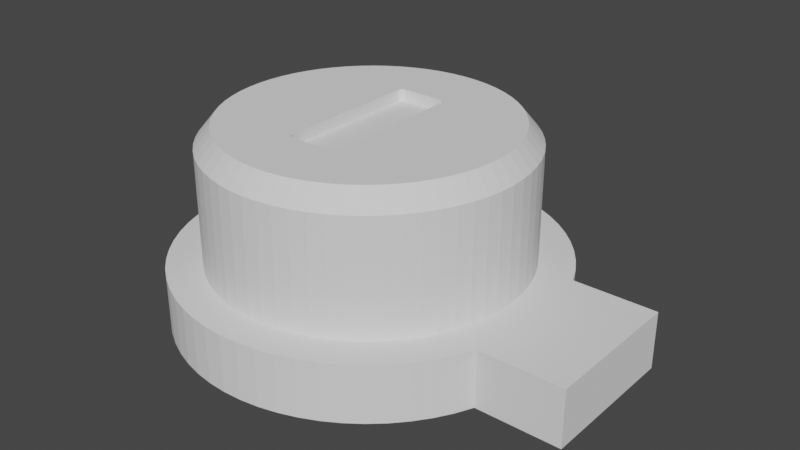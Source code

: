 # Source: ButtonCap_Minus.blend  (saved by Blender 2.90.8; exported with 4.5.12 LTS)
import bpy
from mathutils import Matrix  # noqa: F401  (used for matrix-valued properties, if any)

bpy.ops.wm.read_factory_settings(use_empty=True)
scene = bpy.context.scene
scene.name = 'Scene'

# ---- collections
col_collection = bpy.data.collections.new('Collection'); scene.collection.children.link(col_collection)

# ---- world
world_world = bpy.data.worlds.new('World'); scene.world = world_world
world_world.use_nodes = True; world_world.node_tree.nodes.clear()
_N = world_world.node_tree.nodes; _L = world_world.node_tree.links
n0 = _N.new('ShaderNodeOutputWorld'); n0.name = 'World Output'; n0.location = (300, 300)
n1 = _N.new('ShaderNodeBackground'); n1.name = 'Background'; n1.location = (10, 300)
n1.inputs[0].default_value = (0.05088, 0.05088, 0.05088, 1.0)
_L.new(n1.outputs[0], n0.inputs[0])
n0.is_active_output = True
world_world.color = (0.05088, 0.05088, 0.05088)
world_world.use_sun_shadow = False
world_world.sun_shadow_jitter_overblur = 0.0

# ---- meshes
me_cylinder_001 = bpy.data.meshes.new('Cylinder.001')
me_cylinder_001.from_pydata([(0.06846, 0.186, 0.17), (0.06849, 0.1851, 0.17), (0.06849, -0.1851, 0.17), (0.06846, -0.186, 0.17), (0.06838, 0.1869, 0.17), (0.06838, -0.1869, 0.17), (0.06824, 0.1878, 0.17), (0.06824, -0.1878, 0.17), (0.06805, 0.1887, 0.17), (0.06805, -0.1887, 0.17), (0.0678, 0.1895, 0.17), (0.0678, -0.1895, 0.17), (0.0675, 0.1903, 0.17), (0.0675, -0.1903, 0.17), (0.06714, 0.1911, 0.17), (0.06714, -0.1911, 0.17), (0.06673, 0.1919, 0.17), (0.06673, -0.1919, 0.17), (0.06626, 0.1926, 0.17), (0.06626, -0.1926, 0.17), (0.06574, 0.1934, 0.17), (0.06574, -0.1933, 0.17), (0.06516, 0.1941, 0.17), (0.06516, -0.194, 0.17), (0.06453, 0.1947, 0.17), (0.06453, -0.1947, 0.17), (0.06386, 0.1954, 0.17), (0.06386, -0.1953, 0.17), (0.06316, -0.1959, 0.17), (0.06316, 0.1959, 0.17), (0.06244, -0.1964, 0.17), (0.06244, 0.1965, 0.17), (0.0617, -0.1969, 0.17), (0.0617, 0.1969, 0.17), (0.06093, -0.1973, 0.17), (0.06093, 0.1973, 0.17), (0.06014, -0.1977, 0.17), (0.06014, 0.1977, 0.17), (0.05933, -0.198, 0.17), (0.05933, 0.198, 0.17), (0.05849, -0.1982, 0.17), (0.05849, 0.1982, 0.17), (0.05763, -0.1984, 0.17), (0.05763, 0.1984, 0.17), (0.05675, -0.1986, 0.17), (0.05675, 0.1986, 0.17), (0.05584, -0.1986, 0.17), (0.05584, 0.1987, 0.17), (0.05491, -0.1987, 0.17), (0.05491, 0.1987, 0.17), (-0.05491, 0.1987, 0.17), (-0.05491, -0.1987, 0.17), (-0.05584, 0.1987, 0.17), (-0.05584, -0.1986, 0.17), (-0.05675, -0.1986, 0.17), (-0.05675, 0.1986, 0.17), (-0.05763, -0.1984, 0.17), (-0.05763, 0.1984, 0.17), (-0.05849, -0.1982, 0.17), (-0.05849, 0.1982, 0.17), (-0.05933, -0.198, 0.17), (-0.05933, 0.198, 0.17), (-0.06014, -0.1977, 0.17), (-0.06014, 0.1977, 0.17), (-0.06093, -0.1973, 0.17), (-0.06093, 0.1973, 0.17), (-0.0617, -0.1969, 0.17), (-0.0617, 0.1969, 0.17), (-0.06244, -0.1964, 0.17), (-0.06244, 0.1965, 0.17), (-0.06316, -0.1959, 0.17), (-0.06316, 0.1959, 0.17), (-0.06386, -0.1953, 0.17), (-0.06386, 0.1954, 0.17), (-0.06453, -0.1947, 0.17), (-0.06453, 0.1947, 0.17), (-0.06516, 0.1941, 0.17), (-0.06516, -0.194, 0.17), (-0.06574, 0.1934, 0.17), (-0.06574, -0.1933, 0.17), (-0.06626, 0.1926, 0.17), (-0.06626, -0.1926, 0.17), (-0.06673, 0.1919, 0.17), (-0.06673, -0.1919, 0.17), (-0.06714, 0.1911, 0.17), (-0.06714, -0.1911, 0.17), (-0.0675, 0.1903, 0.17), (-0.0675, -0.1903, 0.17), (-0.0678, 0.1895, 0.17), (-0.0678, -0.1895, 0.17), (-0.06805, 0.1887, 0.17), (-0.06805, -0.1887, 0.17), (-0.06824, 0.1878, 0.17), (-0.06824, -0.1878, 0.17), (-0.06838, 0.1869, 0.17), (-0.06838, -0.1869, 0.17), (-0.06846, 0.186, 0.17), (-0.06846, -0.186, 0.17), (-0.06849, 0.1851, 0.17), (-0.06849, -0.1851, 0.17), (1.953e-08, 0.41, -0.15), (1.953e-08, 0.41, 0.15), (0.04019, 0.408, -0.15), (0.04019, 0.408, 0.15), (0.07999, 0.4021, -0.15), (0.07999, 0.4021, 0.15), (0.119, 0.3923, -0.15), (0.119, 0.3923, 0.15), (0.1569, 0.3788, -0.15), (0.1569, 0.3788, 0.15), (0.1933, 0.3616, -0.15), (0.1933, 0.3616, 0.15), (0.2278, 0.3409, -0.15), (0.2278, 0.3409, 0.15), (0.2601, 0.3169, -0.15), (0.2601, 0.3169, 0.15), (0.2899, 0.2899, -0.15), (0.2899, 0.2899, 0.15), (0.3169, 0.2601, -0.15), (0.3169, 0.2601, 0.15), (0.3409, 0.2278, -0.15), (0.3409, 0.2278, 0.15), (0.3616, 0.1933, -0.15), (0.3616, 0.1933, 0.15), (0.3788, 0.1569, -0.15), (0.3788, 0.1569, 0.15), (0.3923, 0.119, -0.15), (0.3923, 0.119, 0.15), (0.4021, 0.07999, -0.15), (0.4021, 0.07999, 0.15), (0.408, 0.04019, -0.15), (0.408, 0.04019, 0.15), (0.41, -5.8e-08, -0.15), (0.41, -5.8e-08, 0.15), (0.408, -0.04019, -0.15), (0.408, -0.04019, 0.15), (0.4021, -0.07999, -0.15), (0.4021, -0.07999, 0.15), (0.3923, -0.119, -0.15), (0.3923, -0.119, 0.15), (0.3788, -0.1569, -0.15), (0.3788, -0.1569, 0.15), (0.3616, -0.1933, -0.15), (0.3616, -0.1933, 0.15), (0.3409, -0.2278, -0.15), (0.3409, -0.2278, 0.15), (0.3169, -0.2601, -0.15), (0.3169, -0.2601, 0.15), (0.2899, -0.2899, -0.15), (0.2899, -0.2899, 0.15), (0.2601, -0.3169, -0.15), (0.2601, -0.3169, 0.15), (0.2278, -0.3409, -0.15), (0.2278, -0.3409, 0.15), (0.1933, -0.3616, -0.15), (0.1933, -0.3616, 0.15), (0.1569, -0.3788, -0.15), (0.1569, -0.3788, 0.15), (0.119, -0.3923, -0.15), (0.119, -0.3923, 0.15), (0.07999, -0.4021, -0.15), (0.07999, -0.4021, 0.15), (0.04019, -0.408, -0.15), (0.04019, -0.408, 0.15), (-3.096e-07, -0.41, -0.15), (-3.096e-07, -0.41, 0.15), (-0.04019, -0.408, -0.15), (-0.04019, -0.408, 0.15), (-0.07999, -0.4021, -0.15), (-0.07999, -0.4021, 0.15), (-0.119, -0.3923, -0.15), (-0.119, -0.3923, 0.15), (-0.1569, -0.3788, -0.15), (-0.1569, -0.3788, 0.15), (-0.1933, -0.3616, -0.15), (-0.1933, -0.3616, 0.15), (-0.2278, -0.3409, -0.15), (-0.2278, -0.3409, 0.15), (-0.2601, -0.3169, -0.15), (-0.2601, -0.3169, 0.15), (-0.2899, -0.2899, -0.15), (-0.2899, -0.2899, 0.15), (-0.3169, -0.2601, -0.15), (-0.3169, -0.2601, 0.15), (-0.3409, -0.2278, -0.15), (-0.3409, -0.2278, 0.15), (-0.3616, -0.1933, -0.15), (-0.3616, -0.1933, 0.15), (-0.3788, -0.1569, -0.15), (-0.3788, -0.1569, 0.15), (-0.3923, -0.119, -0.15), (-0.3923, -0.119, 0.15), (-0.4021, -0.07999, -0.15), (-0.4021, -0.07999, 0.15), (-0.408, -0.04019, -0.15), (-0.408, -0.04019, 0.15), (-0.41, -1.818e-07, -0.15), (-0.41, -1.818e-07, 0.15), (-0.408, 0.04019, -0.15), (-0.408, 0.04019, 0.15), (-0.4021, 0.07999, -0.15), (-0.4021, 0.07999, 0.15), (-0.3923, 0.119, -0.15), (-0.3923, 0.119, 0.15), (-0.3788, 0.1569, -0.15), (-0.3788, 0.1569, 0.15), (-0.3616, 0.1933, -0.15), (-0.3616, 0.1933, 0.15), (-0.3409, 0.2278, -0.15), (-0.3409, 0.2278, 0.15), (-0.3169, 0.2601, -0.15), (-0.3169, 0.2601, 0.15), (-0.2899, 0.2899, -0.15), (-0.2899, 0.2899, 0.15), (-0.2601, 0.3169, -0.15), (-0.2601, 0.3169, 0.15), (-0.2278, 0.3409, -0.15), (-0.2278, 0.3409, 0.15), (-0.1933, 0.3616, -0.15), (-0.1933, 0.3616, 0.15), (-0.1569, 0.3788, -0.15), (-0.1569, 0.3788, 0.15), (-0.119, 0.3923, -0.15), (-0.119, 0.3923, 0.15), (-0.07999, 0.4021, -0.15), (-0.07999, 0.4021, 0.15), (-0.04019, 0.408, -0.15), (-0.04019, 0.408, 0.15), (1.267e-08, 0.3844, -0.3), (0.03768, 0.3825, -0.3), (0.07499, 0.377, -0.3), (0.1116, 0.3678, -0.3), (0.1471, 0.3551, -0.3), (0.1812, 0.339, -0.3), (0.2135, 0.3196, -0.3), (0.2438, 0.2971, -0.3), (0.2718, 0.2718, -0.3), (0.2971, 0.2438, -0.3), (0.3196, 0.2135, -0.3), (0.339, 0.1812, -0.3), (0.3551, 0.1471, -0.3), (0.3678, 0.1116, -0.3), (0.377, 0.07499, -0.3), (0.3825, 0.03768, -0.3), (0.3844, -6.054e-08, -0.3), (0.3825, -0.03768, -0.3), (0.377, -0.07499, -0.3), (0.3678, -0.1116, -0.3), (0.3551, -0.1471, -0.3), (0.339, -0.1812, -0.3), (0.3196, -0.2135, -0.3), (0.2971, -0.2438, -0.3), (0.2718, -0.2718, -0.3), (0.2438, -0.2971, -0.3), (0.2135, -0.3196, -0.3), (0.1812, -0.339, -0.3), (0.1471, -0.3551, -0.3), (0.1116, -0.3678, -0.3), (0.07499, -0.377, -0.3), (0.03768, -0.3825, -0.3), (-2.959e-07, -0.3844, -0.3), (-0.03768, -0.3825, -0.3), (-0.07499, -0.377, -0.3), (-0.1116, -0.3678, -0.3), (-0.1471, -0.3551, -0.3), (-0.1812, -0.339, -0.3), (-0.2135, -0.3196, -0.3), (-0.2438, -0.2971, -0.3), (-0.2718, -0.2718, -0.3), (-0.2971, -0.2438, -0.3), (-0.3196, -0.2135, -0.3), (-0.339, -0.1812, -0.3), (-0.3551, -0.1471, -0.3), (-0.3678, -0.1116, -0.3), (-0.377, -0.07499, -0.3), (-0.3825, -0.03768, -0.3), (-0.3844, -1.766e-07, -0.3), (-0.3825, 0.03768, -0.3), (-0.377, 0.07499, -0.3), (-0.3678, 0.1116, -0.3), (-0.3551, 0.1471, -0.3), (-0.339, 0.1812, -0.3), (-0.3196, 0.2135, -0.3), (-0.2971, 0.2438, -0.3), (-0.2718, 0.2718, -0.3), (-0.2438, 0.2971, -0.3), (-0.2135, 0.3196, -0.3), (-0.1812, 0.339, -0.3), (-0.1471, 0.3551, -0.3), (-0.1116, 0.3678, -0.3), (-0.07499, 0.377, -0.3), (-0.03768, 0.3825, -0.3), (7.558e-08, 0.5, -0.15), (0.04901, 0.4976, -0.15), (0.09755, 0.4904, -0.15), (0.1451, 0.4785, -0.15), (0.1913, 0.4619, -0.15), (0.2357, 0.441, -0.15), (0.2778, 0.4157, -0.15), (0.3172, 0.3865, -0.15), (0.3536, 0.3536, -0.15), (0.3865, 0.3172, -0.15), (0.4157, 0.2778, -0.15), (0.441, 0.2357, -0.15), (0.4619, 0.1913, -0.15), (0.4785, 0.1451, -0.15), (0.4904, 0.09755, -0.15), (0.4976, 0.04901, -0.15), (0.5, -5.29e-08, -0.15), (0.4976, -0.04901, -0.15), (0.4904, -0.09755, -0.15), (0.4785, -0.1451, -0.15), (0.4619, -0.1913, -0.15), (0.441, -0.2357, -0.15), (0.4157, -0.2778, -0.15), (0.3865, -0.3172, -0.15), (0.3536, -0.3536, -0.15), (0.3172, -0.3865, -0.15), (0.2778, -0.4157, -0.15), (0.2357, -0.441, -0.15), (0.1913, -0.4619, -0.15), (0.1451, -0.4785, -0.15), (0.09754, -0.4904, -0.15), (0.04901, -0.4976, -0.15), (-3.258e-07, -0.5, -0.15), (-0.04901, -0.4976, -0.15), (-0.09755, -0.4904, -0.15), (-0.1451, -0.4785, -0.15), (-0.1913, -0.4619, -0.15), (-0.2357, -0.441, -0.15), (-0.2778, -0.4157, -0.15), (-0.3172, -0.3865, -0.15), (-0.3536, -0.3536, -0.15), (-0.3865, -0.3172, -0.15), (-0.4157, -0.2778, -0.15), (-0.441, -0.2357, -0.15), (-0.4619, -0.1913, -0.15), (-0.4785, -0.1451, -0.15), (-0.4904, -0.09755, -0.15), (-0.4976, -0.04901, -0.15), (-0.5, -2.039e-07, -0.15), (-0.4976, 0.04901, -0.15), (-0.4904, 0.09754, -0.15), (-0.4785, 0.1451, -0.15), (-0.4619, 0.1913, -0.15), (-0.441, 0.2357, -0.15), (-0.4157, 0.2778, -0.15), (-0.3865, 0.3172, -0.15), (-0.3536, 0.3536, -0.15), (-0.3172, 0.3865, -0.15), (-0.2778, 0.4157, -0.15), (-0.2357, 0.441, -0.15), (-0.1913, 0.4619, -0.15), (-0.1451, 0.4785, -0.15), (-0.09755, 0.4904, -0.15), (-0.04901, 0.4976, -0.15), (8.568e-08, 0.5, -0.3), (0.04901, 0.4976, -0.3), (0.09755, 0.4904, -0.3), (0.1451, 0.4785, -0.3), (0.1913, 0.4619, -0.3), (0.2357, 0.441, -0.3), (0.2778, 0.4157, -0.3), (0.3172, 0.3865, -0.3), (0.3536, 0.3536, -0.3), (0.3865, 0.3172, -0.3), (0.4157, 0.2778, -0.3), (0.441, 0.2357, -0.3), (0.4619, 0.1913, -0.3), (0.4785, 0.1451, -0.3), (0.4904, 0.09755, -0.3), (0.4976, 0.04901, -0.3), (0.5, -5.29e-08, -0.3), (0.4976, -0.04901, -0.3), (0.4904, -0.09755, -0.3), (0.4785, -0.1451, -0.3), (0.4619, -0.1913, -0.3), (0.441, -0.2357, -0.3), (0.4157, -0.2778, -0.3), (0.3865, -0.3172, -0.3), (0.3536, -0.3536, -0.3), (0.3172, -0.3865, -0.3), (0.2778, -0.4157, -0.3), (0.2357, -0.441, -0.3), (0.1913, -0.4619, -0.3), (0.1451, -0.4785, -0.3), (0.09754, -0.4904, -0.3), (0.04901, -0.4976, -0.3), (-3.157e-07, -0.5, -0.3), (-0.04901, -0.4976, -0.3), (-0.09755, -0.4904, -0.3), (-0.1451, -0.4785, -0.3), (-0.1913, -0.4619, -0.3), (-0.2357, -0.441, -0.3), (-0.2778, -0.4157, -0.3), (-0.3172, -0.3865, -0.3), (-0.3536, -0.3536, -0.3), (-0.3865, -0.3172, -0.3), (-0.4157, -0.2778, -0.3), (-0.441, -0.2357, -0.3), (-0.4619, -0.1913, -0.3), (-0.4785, -0.1451, -0.3), (-0.4904, -0.09755, -0.3), (-0.4976, -0.04901, -0.3), (-0.5, -2.039e-07, -0.3), (-0.4976, 0.04901, -0.3), (-0.4904, 0.09754, -0.3), (-0.4785, 0.1451, -0.3), (-0.4619, 0.1913, -0.3), (-0.441, 0.2357, -0.3), (-0.4157, 0.2778, -0.3), (-0.3865, 0.3172, -0.3), (-0.3536, 0.3536, -0.3), (-0.3172, 0.3865, -0.3), (-0.2778, 0.4157, -0.3), (-0.2357, 0.441, -0.3), (-0.1913, 0.4619, -0.3), (-0.1451, 0.4785, -0.3), (-0.09755, 0.4904, -0.3), (-0.04901, 0.4976, -0.3), (-4.095e-09, 0.369, 0.2), (0.03617, 0.3672, 0.2), (0.07199, 0.3619, 0.2), (0.1071, 0.3531, 0.2), (0.1412, 0.3409, 0.2), (0.1739, 0.3254, 0.2), (0.205, 0.3068, 0.2), (0.2341, 0.2852, 0.2), (0.2609, 0.2609, 0.2), (0.2852, 0.2341, 0.2), (0.3068, 0.205, 0.2), (0.3254, 0.1739, 0.2), (0.3409, 0.1412, 0.2), (0.3531, 0.1071, 0.2), (0.3619, 0.07199, 0.2), (0.3672, 0.03617, 0.2), (0.369, -6.028e-08, 0.2), (0.3672, -0.03617, 0.2), (0.3619, -0.07199, 0.2), (0.3531, -0.1071, 0.2), (0.3409, -0.1412, 0.2), (0.3254, -0.1739, 0.2), (0.3068, -0.205, 0.2), (0.2852, -0.2341, 0.2), (0.2609, -0.2609, 0.2), (0.2341, -0.2852, 0.2), (0.205, -0.3068, 0.2), (0.1739, -0.3254, 0.2), (0.1412, -0.3409, 0.2), (0.1071, -0.3531, 0.2), (0.07199, -0.3619, 0.2), (0.03617, -0.3672, 0.2), (-3.003e-07, -0.369, 0.2), (-0.03617, -0.3672, 0.2), (-0.07199, -0.3619, 0.2), (-0.1071, -0.3531, 0.2), (-0.1412, -0.3409, 0.2), (-0.1739, -0.3254, 0.2), (-0.205, -0.3068, 0.2), (-0.2341, -0.2852, 0.2), (-0.2609, -0.2609, 0.2), (-0.2852, -0.2341, 0.2), (-0.3068, -0.205, 0.2), (-0.3254, -0.1739, 0.2), (-0.3409, -0.1412, 0.2), (-0.3531, -0.1071, 0.2), (-0.3619, -0.07199, 0.2), (-0.3672, -0.03617, 0.2), (-0.369, -1.717e-07, 0.2), (-0.3672, 0.03617, 0.2), (-0.3619, 0.07199, 0.2), (-0.3531, 0.1071, 0.2), (-0.3409, 0.1412, 0.2), (-0.3254, 0.1739, 0.2), (-0.3068, 0.205, 0.2), (-0.2852, 0.2341, 0.2), (-0.2609, 0.2609, 0.2), (-0.2341, 0.2852, 0.2), (-0.205, 0.3068, 0.2), (-0.1739, 0.3254, 0.2), (-0.1412, 0.3409, 0.2), (-0.1071, 0.3531, 0.2), (-0.07199, 0.3619, 0.2), (-0.03617, 0.3672, 0.2), (0.6841, 0.1913, -0.15), (0.6841, 0.1451, -0.15), (0.6841, 0.09755, -0.15), (0.6841, 0.04901, -0.15), (0.6841, -7.048e-08, -0.15), (0.6841, -0.04901, -0.15), (0.6841, -0.09755, -0.15), (0.6841, -0.1451, -0.15), (0.6841, -0.1913, -0.15), (0.6841, 0.1913, -0.3), (0.6841, 0.1451, -0.3), (0.6841, 0.09755, -0.3), (0.6841, 0.04901, -0.3), (0.6841, -7.048e-08, -0.3), (0.6841, -0.04901, -0.3), (0.6841, -0.09755, -0.3), (0.6841, -0.1451, -0.3), (0.6841, -0.1913, -0.3), (-0.05491, 0.1987, 0.2), (-0.05584, 0.1987, 0.2), (0.05491, 0.1987, 0.2), (0.05584, 0.1987, 0.2), (-0.05675, 0.1986, 0.2), (0.05675, 0.1986, 0.2), (-0.05763, 0.1984, 0.2), (0.05763, 0.1984, 0.2), (-0.05849, 0.1982, 0.2), (0.05849, 0.1982, 0.2), (-0.05933, 0.198, 0.2), (0.05933, 0.198, 0.2), (-0.06014, 0.1977, 0.2), (0.06014, 0.1977, 0.2), (-0.06093, 0.1973, 0.2), (0.06093, 0.1973, 0.2), (-0.0617, 0.1969, 0.2), (0.0617, 0.1969, 0.2), (-0.06244, 0.1965, 0.2), (0.06244, 0.1965, 0.2), (-0.06316, 0.1959, 0.2), (0.06316, 0.1959, 0.2), (-0.06386, 0.1954, 0.2), (0.06386, 0.1954, 0.2), (-0.06453, 0.1947, 0.2), (0.06453, 0.1947, 0.2), (-0.06516, 0.1941, 0.2), (0.06516, 0.1941, 0.2), (0.06574, 0.1934, 0.2), (-0.06574, 0.1934, 0.2), (-0.06626, 0.1926, 0.2), (0.06626, 0.1926, 0.2), (-0.06673, 0.1919, 0.2), (0.06673, 0.1919, 0.2), (-0.06714, 0.1911, 0.2), (0.06714, 0.1911, 0.2), (-0.0675, 0.1903, 0.2), (0.0675, 0.1903, 0.2), (-0.0678, 0.1895, 0.2), (0.0678, 0.1895, 0.2), (0.06805, 0.1887, 0.2), (-0.06805, 0.1887, 0.2), (-0.06824, 0.1878, 0.2), (0.06824, 0.1878, 0.2), (0.06838, 0.1869, 0.2), (-0.06838, 0.1869, 0.2), (0.06846, 0.186, 0.2), (-0.06846, 0.186, 0.2), (-0.06849, 0.1851, 0.2), (0.06849, 0.1851, 0.2), (0.06849, -0.1851, 0.2), (-0.06849, -0.1851, 0.2), (-0.06846, -0.186, 0.2), (0.06846, -0.186, 0.2), (0.06838, -0.1869, 0.2), (0.06824, -0.1878, 0.2), (-0.06838, -0.1869, 0.2), (0.06805, -0.1887, 0.2), (0.0678, -0.1895, 0.2), (-0.06805, -0.1887, 0.2), (-0.06824, -0.1878, 0.2), (0.0675, -0.1903, 0.2), (-0.06714, -0.1911, 0.2), (-0.0675, -0.1903, 0.2), (-0.0678, -0.1895, 0.2), (0.06714, -0.1911, 0.2), (0.06673, -0.1919, 0.2), (-0.06673, -0.1919, 0.2), (0.06516, -0.194, 0.2), (0.06574, -0.1933, 0.2), (0.06626, -0.1926, 0.2), (0.06453, -0.1947, 0.2), (0.06386, -0.1953, 0.2), (0.0617, -0.1969, 0.2), (0.06244, -0.1964, 0.2), (0.06316, -0.1959, 0.2), (0.06014, -0.1977, 0.2), (0.05849, -0.1982, 0.2), (0.06093, -0.1973, 0.2), (0.05933, -0.198, 0.2), (0.05763, -0.1984, 0.2), (0.05491, -0.1987, 0.2), (0.05675, -0.1986, 0.2), (0.05584, -0.1986, 0.2), (-0.05763, -0.1984, 0.2), (-0.05584, -0.1986, 0.2), (-0.05491, -0.1987, 0.2), (-0.05675, -0.1986, 0.2), (-0.06093, -0.1973, 0.2), (-0.05933, -0.198, 0.2), (-0.05849, -0.1982, 0.2), (-0.06014, -0.1977, 0.2), (-0.0617, -0.1969, 0.2), (-0.06316, -0.1959, 0.2), (-0.06244, -0.1964, 0.2), (-0.06386, -0.1953, 0.2), (-0.06453, -0.1947, 0.2), (-0.06626, -0.1926, 0.2), (-0.06516, -0.194, 0.2), (-0.06574, -0.1933, 0.2)], [], [(0, 2, 1), (0, 3, 2), (4, 3, 0), (4, 5, 3), (6, 5, 4), (6, 7, 5), (8, 7, 6), (8, 9, 7), (10, 9, 8), (10, 11, 9), (12, 11, 10), (12, 13, 11), (14, 13, 12), (14, 15, 13), (16, 15, 14), (16, 17, 15), (18, 17, 16), (18, 19, 17), (20, 19, 18), (20, 21, 19), (22, 21, 20), (22, 23, 21), (24, 23, 22), (24, 25, 23), (26, 25, 24), (26, 27, 25), (26, 28, 27), (29, 28, 26), (29, 30, 28), (31, 30, 29), (31, 32, 30), (33, 32, 31), (33, 34, 32), (35, 34, 33), (35, 36, 34), (37, 36, 35), (37, 38, 36), (39, 38, 37), (39, 40, 38), (41, 40, 39), (41, 42, 40), (43, 42, 41), (43, 44, 42), (45, 44, 43), (45, 46, 44), (47, 46, 45), (47, 48, 46), (49, 48, 47), (50, 48, 49), (50, 51, 48), (52, 51, 50), (52, 53, 51), (52, 54, 53), (55, 54, 52), (55, 56, 54), (57, 56, 55), (57, 58, 56), (59, 58, 57), (59, 60, 58), (61, 60, 59), (61, 62, 60), (63, 62, 61), (63, 64, 62), (65, 64, 63), (65, 66, 64), (67, 66, 65), (67, 68, 66), (69, 68, 67), (69, 70, 68), (71, 70, 69), (71, 72, 70), (73, 72, 71), (73, 74, 72), (75, 74, 73), (76, 74, 75), (76, 77, 74), (78, 77, 76), (78, 79, 77), (80, 79, 78), (80, 81, 79), (82, 81, 80), (82, 83, 81), (84, 83, 82), (84, 85, 83), (86, 85, 84), (86, 87, 85), (88, 87, 86), (88, 89, 87), (90, 89, 88), (90, 91, 89), (92, 91, 90), (92, 93, 91), (94, 93, 92), (94, 95, 93), (96, 95, 94), (96, 97, 95), (98, 97, 96), (98, 99, 97), (100, 101, 103, 102), (102, 103, 105, 104), (104, 105, 107, 106), (106, 107, 109, 108), (108, 109, 111, 110), (110, 111, 113, 112), (112, 113, 115, 114), (114, 115, 117, 116), (116, 117, 119, 118), (118, 119, 121, 120), (120, 121, 123, 122), (122, 123, 125, 124), (124, 125, 127, 126), (126, 127, 129, 128), (128, 129, 131, 130), (130, 131, 133, 132), (132, 133, 135, 134), (134, 135, 137, 136), (136, 137, 139, 138), (138, 139, 141, 140), (140, 141, 143, 142), (142, 143, 145, 144), (144, 145, 147, 146), (146, 147, 149, 148), (148, 149, 151, 150), (150, 151, 153, 152), (152, 153, 155, 154), (154, 155, 157, 156), (156, 157, 159, 158), (158, 159, 161, 160), (160, 161, 163, 162), (162, 163, 165, 164), (164, 165, 167, 166), (166, 167, 169, 168), (168, 169, 171, 170), (170, 171, 173, 172), (172, 173, 175, 174), (174, 175, 177, 176), (176, 177, 179, 178), (178, 179, 181, 180), (180, 181, 183, 182), (182, 183, 185, 184), (184, 185, 187, 186), (186, 187, 189, 188), (188, 189, 191, 190), (190, 191, 193, 192), (192, 193, 195, 194), (194, 195, 197, 196), (196, 197, 199, 198), (198, 199, 201, 200), (200, 201, 203, 202), (202, 203, 205, 204), (204, 205, 207, 206), (206, 207, 209, 208), (208, 209, 211, 210), (210, 211, 213, 212), (212, 213, 215, 214), (214, 215, 217, 216), (216, 217, 219, 218), (218, 219, 221, 220), (220, 221, 223, 222), (222, 223, 225, 224), (205, 203, 471, 472), (224, 225, 227, 226), (226, 227, 101, 100), (261, 260, 388, 389), (228, 229, 230, 231, 232, 233, 234, 235, 236, 237, 238, 239, 240, 241, 242, 243, 244, 245, 246, 247, 248, 249, 250, 251, 252, 253, 254, 255, 256, 257, 258, 259, 260, 261, 262, 263, 264, 265, 266, 267, 268, 269, 270, 271, 272, 273, 274, 275, 276, 277, 278, 279, 280, 281, 282, 283, 284, 285, 286, 287, 288, 289, 290, 291), (180, 182, 333, 332), (214, 216, 350, 349), (260, 259, 387, 388), (259, 258, 386, 387), (110, 112, 298, 297), (144, 146, 315, 314), (258, 257, 385, 386), (178, 180, 332, 331), (212, 214, 349, 348), (257, 256, 384, 385), (256, 255, 383, 384), (108, 110, 297, 296), (142, 144, 314, 313), (255, 254, 382, 383), (176, 178, 331, 330), (210, 212, 348, 347), (254, 253, 381, 382), (253, 252, 380, 381), (106, 108, 296, 295), (140, 142, 313, 312), (252, 251, 379, 380), (174, 176, 330, 329), (208, 210, 347, 346), (251, 250, 378, 379), (250, 249, 377, 378), (104, 106, 295, 294), (138, 140, 312, 311), (249, 248, 376, 377), (172, 174, 329, 328), (206, 208, 346, 345), (248, 247, 375, 376), (247, 246, 374, 375), (102, 104, 294, 293), (136, 138, 311, 310), (246, 245, 373, 374), (170, 172, 328, 327), (204, 206, 345, 344), (245, 244, 372, 373), (244, 243, 371, 372), (134, 136, 310, 309), (243, 242, 370, 371), (168, 170, 327, 326), (100, 102, 293, 292), (202, 204, 344, 343), (242, 241, 369, 370), (241, 240, 368, 369), (228, 291, 419, 356), (132, 134, 309, 308), (240, 239, 367, 368), (166, 168, 326, 325), (291, 290, 418, 419), (200, 202, 343, 342), (239, 238, 366, 367), (290, 289, 417, 418), (238, 237, 365, 366), (289, 288, 416, 417), (130, 132, 308, 307), (237, 236, 364, 365), (164, 166, 325, 324), (288, 287, 415, 416), (198, 200, 342, 341), (236, 235, 363, 364), (287, 286, 414, 415), (326, 327, 391, 390), (300, 301, 365, 364), (335, 336, 400, 399), (374, 373, 498, 499), (344, 345, 409, 408), (292, 293, 357, 356), (318, 319, 383, 382), (353, 354, 418, 417), (327, 328, 392, 391), (301, 302, 366, 365), (336, 337, 401, 400), (312, 376, 501, 492), (345, 346, 410, 409), (319, 320, 384, 383), (354, 355, 419, 418), (293, 294, 358, 357), (328, 329, 393, 392), (302, 303, 367, 366), (337, 338, 402, 401), (306, 307, 487, 486), (346, 347, 411, 410), (320, 321, 385, 384), (355, 292, 356, 419), (294, 295, 359, 358), (329, 330, 394, 393), (303, 304, 368, 367), (338, 339, 403, 402), (312, 313, 377, 376), (347, 348, 412, 411), (321, 322, 386, 385), (295, 296, 360, 359), (330, 331, 395, 394), (373, 372, 497, 498), (339, 340, 404, 403), (313, 314, 378, 377), (348, 349, 413, 412), (322, 323, 387, 386), (296, 297, 361, 360), (331, 332, 396, 395), (305, 306, 486, 485), (340, 341, 405, 404), (314, 315, 379, 378), (349, 350, 414, 413), (323, 324, 388, 387), (297, 298, 362, 361), (332, 333, 397, 396), (372, 371, 496, 497), (341, 342, 406, 405), (315, 316, 380, 379), (350, 351, 415, 414), (324, 325, 389, 388), (298, 299, 363, 362), (333, 334, 398, 397), (304, 305, 485, 484), (342, 343, 407, 406), (316, 317, 381, 380), (351, 352, 416, 415), (325, 326, 390, 389), (299, 300, 364, 363), (334, 335, 399, 398), (368, 304, 484, 493), (343, 344, 408, 407), (317, 318, 382, 381), (352, 353, 417, 416), (146, 148, 316, 315), (112, 114, 299, 298), (262, 261, 389, 390), (263, 262, 390, 391), (216, 218, 351, 350), (182, 184, 334, 333), (264, 263, 391, 392), (148, 150, 317, 316), (114, 116, 300, 299), (265, 264, 392, 393), (266, 265, 393, 394), (218, 220, 352, 351), (184, 186, 335, 334), (267, 266, 394, 395), (150, 152, 318, 317), (116, 118, 301, 300), (268, 267, 395, 396), (269, 268, 396, 397), (220, 222, 353, 352), (186, 188, 336, 335), (270, 269, 397, 398), (152, 154, 319, 318), (118, 120, 302, 301), (271, 270, 398, 399), (272, 271, 399, 400), (222, 224, 354, 353), (188, 190, 337, 336), (273, 272, 400, 401), (154, 156, 320, 319), (120, 122, 303, 302), (274, 273, 401, 402), (275, 274, 402, 403), (224, 226, 355, 354), (190, 192, 338, 337), (276, 275, 403, 404), (156, 158, 321, 320), (122, 124, 304, 303), (277, 276, 404, 405), (278, 277, 405, 406), (226, 100, 292, 355), (192, 194, 339, 338), (279, 278, 406, 407), (158, 160, 322, 321), (124, 126, 305, 304), (280, 279, 407, 408), (229, 228, 356, 357), (281, 280, 408, 409), (230, 229, 357, 358), (194, 196, 340, 339), (282, 281, 409, 410), (160, 162, 323, 322), (231, 230, 358, 359), (126, 128, 306, 305), (283, 282, 410, 411), (232, 231, 359, 360), (284, 283, 411, 412), (233, 232, 360, 361), (196, 198, 341, 340), (285, 284, 412, 413), (162, 164, 324, 323), (234, 233, 361, 362), (128, 130, 307, 306), (286, 285, 413, 414), (235, 234, 362, 363), (153, 151, 445, 446), (223, 221, 480, 481), (171, 169, 454, 455), (119, 117, 428, 429), (189, 187, 463, 464), (137, 135, 437, 438), (207, 205, 472, 473), (103, 101, 420, 421), (155, 153, 446, 447), (225, 223, 481, 482), (173, 171, 455, 456), (121, 119, 429, 430), (191, 189, 464, 465), (139, 137, 438, 439), (209, 207, 473, 474), (157, 155, 447, 448), (227, 225, 482, 483), (105, 103, 421, 422), (175, 173, 456, 457), (123, 121, 430, 431), (193, 191, 465, 466), (141, 139, 439, 440), (211, 209, 474, 475), (159, 157, 448, 449), (101, 227, 483, 420), (107, 105, 422, 423), (177, 175, 457, 458), (125, 123, 431, 432), (195, 193, 466, 467), (143, 141, 440, 441), (213, 211, 475, 476), (161, 159, 449, 450), (109, 107, 423, 424), (179, 177, 458, 459), (127, 125, 432, 433), (197, 195, 467, 468), (145, 143, 441, 442), (215, 213, 476, 477), (163, 161, 450, 451), (111, 109, 424, 425), (181, 179, 459, 460), (129, 127, 433, 434), (199, 197, 468, 469), (147, 145, 442, 443), (217, 215, 477, 478), (165, 163, 451, 452), (113, 111, 425, 426), (183, 181, 460, 461), (131, 129, 434, 435), (201, 199, 469, 470), (149, 147, 443, 444), (219, 217, 478, 479), (167, 165, 452, 453), (115, 113, 426, 427), (185, 183, 461, 462), (133, 131, 435, 436), (203, 201, 470, 471), (151, 149, 444, 445), (221, 219, 479, 480), (169, 167, 453, 454), (117, 115, 427, 428), (187, 185, 462, 463), (135, 133, 436, 437), (421, 420, 483, 482, 481, 480, 479, 478, 477, 476, 475, 474, 473, 472, 471, 470, 469, 468, 467, 466, 465, 464, 463, 462, 553, 550, 549, 547, 544, 543, 540, 538, 536, 534, 532, 531, 528, 526, 524, 522, 520, 518, 516, 514, 512, 510, 508, 506, 503, 502, 504, 505, 507, 509, 511, 513, 515, 517, 519, 521, 523, 525, 527, 529, 530, 533, 535, 537, 539, 541, 542, 545, 546, 548, 551, 430, 429, 428, 427, 426, 425, 424, 423, 422), (489, 490, 499, 498), (490, 491, 500, 499), (491, 492, 501, 500), (484, 485, 494, 493), (485, 486, 495, 494), (486, 487, 496, 495), (487, 488, 497, 496), (488, 489, 498, 497), (307, 308, 488, 487), (375, 374, 499, 500), (308, 309, 489, 488), (376, 375, 500, 501), (369, 368, 493, 494), (309, 310, 490, 489), (370, 369, 494, 495), (310, 311, 491, 490), (371, 370, 495, 496), (311, 312, 492, 491), (513, 511, 41, 39), (535, 533, 18, 16), (529, 527, 24, 22), (526, 528, 76, 75), (567, 563, 13, 15), (557, 556, 5, 7), (527, 525, 26, 24), (507, 505, 47, 45), (587, 588, 51, 53), (523, 521, 31, 29), (572, 568, 17, 19), (596, 594, 66, 68), (533, 530, 20, 18), (520, 522, 71, 69), (530, 529, 22, 20), (560, 559, 9, 11), (538, 540, 88, 86), (522, 524, 73, 71), (559, 557, 7, 9), (561, 566, 89, 91), (528, 531, 78, 76), (589, 587, 53, 54), (553, 554, 97, 99), (565, 564, 85, 87), (544, 547, 94, 92), (599, 601, 79, 81), (573, 570, 23, 25), (552, 551, 1, 2), (541, 539, 12, 10), (566, 565, 87, 89), (562, 561, 91, 93), (576, 577, 28, 30), (585, 584, 44, 46), (506, 508, 57, 55), (551, 548, 0, 1), (549, 550, 98, 96), (540, 543, 90, 88), (597, 595, 70, 72), (592, 586, 56, 58), (517, 515, 37, 35), (508, 510, 59, 57), (521, 519, 33, 31), (558, 562, 93, 95), (588, 583, 48, 51), (547, 549, 96, 94), (537, 535, 16, 14), (516, 518, 67, 65), (510, 512, 61, 59), (542, 541, 10, 8), (598, 597, 72, 74), (571, 572, 19, 21), (575, 576, 30, 32), (519, 517, 35, 33), (554, 558, 95, 97), (531, 532, 80, 78), (502, 503, 52, 50), (536, 538, 86, 84), (543, 544, 92, 90), (504, 502, 50, 49), (569, 599, 81, 83), (591, 592, 58, 60), (590, 593, 62, 64), (556, 555, 3, 5), (430, 551, 552, 555, 556, 557, 559, 560, 563, 567, 568, 572, 571, 570, 573, 574, 577, 576, 575, 580, 578, 581, 579, 582, 584, 585, 583, 588, 587, 589, 586, 592, 591, 593, 590, 594, 596, 595, 597, 598, 600, 601, 599, 569, 564, 565, 566, 561, 562, 558, 554, 553, 462, 461, 460, 459, 458, 457, 456, 455, 454, 453, 452, 451, 450, 449, 448, 447, 446, 445, 444, 443, 442, 441, 440, 439, 438, 437, 436, 435, 434, 433, 432, 431), (584, 582, 42, 44), (600, 598, 74, 77), (512, 514, 63, 61), (550, 553, 99, 98), (509, 507, 45, 43), (511, 509, 43, 41), (503, 506, 55, 52), (586, 589, 54, 56), (545, 542, 8, 6), (568, 567, 15, 17), (532, 534, 82, 80), (574, 573, 25, 27), (515, 513, 39, 37), (593, 591, 60, 62), (581, 578, 36, 38), (578, 580, 34, 36), (524, 526, 75, 73), (570, 571, 21, 23), (563, 560, 11, 13), (555, 552, 2, 3), (546, 545, 6, 4), (579, 581, 38, 40), (577, 574, 27, 28), (539, 537, 14, 12), (548, 546, 4, 0), (518, 520, 69, 67), (601, 600, 77, 79), (580, 575, 32, 34), (582, 579, 40, 42), (564, 569, 83, 85), (525, 523, 29, 26), (595, 596, 68, 70), (594, 590, 64, 66), (534, 536, 84, 82), (514, 516, 65, 63), (583, 585, 46, 48), (505, 504, 49, 47)])
_uv = me_cylinder_001.uv_layers.new(name='UVMap')
_uv.uv.foreach_set('vector', [0.3636, 0.0, 0.3838, 0.0, 0.3737, 0.0, 0.3636, 0.0, 0.3939, 0.0, 0.3838, 0.0, 0.3535, 0.0, 0.3939, 0.0, 0.3636, 0.0, 0.3535, 0.0, 0.404, 0.0, 0.3939, 0.0, 0.3434, 0.0, 0.404, 0.0, 0.3535, 0.0, 0.3434, 0.0, 0.4141, 0.0, 0.404, 0.0, 0.3333, 0.0, 0.4141, 0.0, 0.3434, 0.0, 0.3333, 0.0, 0.4242, 0.0, 0.4141, 0.0, 0.3232, 0.0, 0.4242, 0.0, 0.3333, 0.0, 0.3232, 0.0, 0.4343, 0.0, 0.4242, 0.0, 0.3131, 0.0, 0.4343, 0.0, 0.3232, 0.0, 0.3131, 0.0, 0.4444, 0.0, 0.4343, 0.0, 0.303, 0.0, 0.4444, 0.0, 0.3131, 0.0, 0.303, 0.0, 0.4545, 0.0, 0.4444, 0.0, 0.2929, 0.0, 0.4545, 0.0, 0.303, 0.0, 0.2929, 0.0, 0.4646, 0.0, 0.4545, 0.0, 0.2828, 0.0, 0.4646, 0.0, 0.2929, 0.0, 0.2828, 0.0, 0.4747, 0.0, 0.4646, 0.0, 0.2727, 0.0, 0.4747, 0.0, 0.2828, 0.0, 0.2727, 0.0, 0.4848, 0.0, 0.4747, 0.0, 0.2626, 0.0, 0.4848, 0.0, 0.2727, 0.0, 0.2626, 0.0, 0.4949, 0.0, 0.4848, 0.0, 0.2525, 0.0, 0.4949, 0.0, 0.2626, 0.0, 0.2525, 0.0, 0.5051, 0.0, 0.4949, 0.0, 0.2424, 0.0, 0.5051, 0.0, 0.2525, 0.0, 0.2424, 0.0, 0.5152, 0.0, 0.5051, 0.0, 0.2424, 0.0, 0.5253, 0.0, 0.5152, 0.0, 0.2323, 0.0, 0.5253, 0.0, 0.2424, 0.0, 0.2323, 0.0, 0.5354, 0.0, 0.5253, 0.0, 0.2222, 0.0, 0.5354, 0.0, 0.2323, 0.0, 0.2222, 0.0, 0.5455, 0.0, 0.5354, 0.0, 0.2121, 0.0, 0.5455, 0.0, 0.2222, 0.0, 0.2121, 0.0, 0.5556, 0.0, 0.5455, 0.0, 0.202, 0.0, 0.5556, 0.0, 0.2121, 0.0, 0.202, 0.0, 0.5657, 0.0, 0.5556, 0.0, 0.1919, 0.0, 0.5657, 0.0, 0.202, 0.0, 0.1919, 0.0, 0.5758, 0.0, 0.5657, 0.0, 0.1818, 0.0, 0.5758, 0.0, 0.1919, 0.0, 0.1818, 0.0, 0.5859, 0.0, 0.5758, 0.0, 0.1717, 0.0, 0.5859, 0.0, 0.1818, 0.0, 0.1717, 0.0, 0.596, 0.0, 0.5859, 0.0, 0.1616, 0.0, 0.596, 0.0, 0.1717, 0.0, 0.1616, 0.0, 0.6061, 0.0, 0.596, 0.0, 0.1515, 0.0, 0.6061, 0.0, 0.1616, 0.0, 0.1515, 0.0, 0.6162, 0.0, 0.6061, 0.0, 0.1414, 0.0, 0.6162, 0.0, 0.1515, 0.0, 0.1414, 0.0, 0.6263, 0.0, 0.6162, 0.0, 0.1313, 0.0, 0.6263, 0.0, 0.1414, 0.0, 0.1212, 0.0, 0.6263, 0.0, 0.1313, 0.0, 0.1212, 0.0, 0.6364, 0.0, 0.6263, 0.0, 0.1111, 0.0, 0.6364, 0.0, 0.1212, 0.0, 0.1111, 0.0, 0.6465, 0.0, 0.6364, 0.0, 0.1111, 0.0, 0.6566, 0.0, 0.6465, 0.0, 0.101, 0.0, 0.6566, 0.0, 0.1111, 0.0, 0.101, 0.0, 0.6667, 0.0, 0.6566, 0.0, 0.09091, 0.0, 0.6667, 0.0, 0.101, 0.0, 0.09091, 0.0, 0.6768, 0.0, 0.6667, 0.0, 0.08081, 0.0, 0.6768, 0.0, 0.09091, 0.0, 0.08081, 0.0, 0.6869, 0.0, 0.6768, 0.0, 0.07071, 0.0, 0.6869, 0.0, 0.08081, 0.0, 0.07071, 0.0, 0.697, 0.0, 0.6869, 0.0, 0.06061, 0.0, 0.697, 0.0, 0.07071, 0.0, 0.06061, 0.0, 0.7071, 0.0, 0.697, 0.0, 0.05051, 0.0, 0.7071, 0.0, 0.06061, 0.0, 0.05051, 0.0, 0.7172, 0.0, 0.7071, 0.0, 0.0404, 0.0, 0.7172, 0.0, 0.05051, 0.0, 0.0404, 0.0, 0.7273, 0.0, 0.7172, 0.0, 0.0303, 0.0, 0.7273, 0.0, 0.0404, 0.0, 0.0303, 0.0, 0.7374, 0.0, 0.7273, 0.0, 0.0202, 0.0, 0.7374, 0.0, 0.0303, 0.0, 0.0202, 0.0, 0.7475, 0.0, 0.7374, 0.0, 0.0101, 0.0, 0.7475, 0.0, 0.0202, 0.0, 0.0101, 0.0, 0.7576, 0.0, 0.7475, 0.0, 0.0, 0.0, 0.7576, 0.0, 0.0101, 0.0, 1.0, 0.0, 0.7576, 0.0, 0.0, 0.0, 1.0, 0.0, 0.7677, 0.0, 0.7576, 0.0, 0.9899, 0.0, 0.7677, 0.0, 1.0, 0.0, 0.9899, 0.0, 0.7778, 0.0, 0.7677, 0.0, 0.9798, 0.0, 0.7778, 0.0, 0.9899, 0.0, 0.9798, 0.0, 0.7879, 0.0, 0.7778, 0.0, 0.9697, 0.0, 0.7879, 0.0, 0.9798, 0.0, 0.9697, 0.0, 0.798, 0.0, 0.7879, 0.0, 0.9596, 0.0, 0.798, 0.0, 0.9697, 0.0, 0.9596, 0.0, 0.8081, 0.0, 0.798, 0.0, 0.9495, 0.0, 0.8081, 0.0, 0.9596, 0.0, 0.9495, 0.0, 0.8182, 0.0, 0.8081, 0.0, 0.9394, 0.0, 0.8182, 0.0, 0.9495, 0.0, 0.9394, 0.0, 0.8283, 0.0, 0.8182, 0.0, 0.9293, 0.0, 0.8283, 0.0, 0.9394, 0.0, 0.9293, 0.0, 0.8384, 0.0, 0.8283, 0.0, 0.9192, 0.0, 0.8384, 0.0, 0.9293, 0.0, 0.9192, 0.0, 0.8485, 0.0, 0.8384, 0.0, 0.9091, 0.0, 0.8485, 0.0, 0.9192, 0.0, 0.9091, 0.0, 0.8586, 0.0, 0.8485, 0.0, 0.899, 0.0, 0.8586, 0.0, 0.9091, 0.0, 0.899, 0.0, 0.8687, 0.0, 0.8586, 0.0, 0.8889, 0.0, 0.8687, 0.0, 0.899, 0.0, 0.8889, 0.0, 0.8788, 0.0, 0.8687, 0.0, 1.0, 0.5, 1.0, 1.0, 0.9844, 1.0, 0.9844, 0.5, 0.9844, 0.5, 0.9844, 1.0, 0.9688, 1.0, 0.9688, 0.5, 0.9688, 0.5, 0.9688, 1.0, 0.9531, 1.0, 0.9531, 0.5, 0.9531, 0.5, 0.9531, 1.0, 0.9375, 1.0, 0.9375, 0.5, 0.9375, 0.5, 0.9375, 1.0, 0.9219, 1.0, 0.9219, 0.5, 0.9219, 0.5, 0.9219, 1.0, 0.9062, 1.0, 0.9062, 0.5, 0.9062, 0.5, 0.9062, 1.0, 0.8906, 1.0, 0.8906, 0.5, 0.8906, 0.5, 0.8906, 1.0, 0.875, 1.0, 0.875, 0.5, 0.875, 0.5, 0.875, 1.0, 0.8594, 1.0, 0.8594, 0.5, 0.8594, 0.5, 0.8594, 1.0, 0.8438, 1.0, 0.8438, 0.5, 0.8438, 0.5, 0.8438, 1.0, 0.8281, 1.0, 0.8281, 0.5, 0.8281, 0.5, 0.8281, 1.0, 0.8125, 1.0, 0.8125, 0.5, 0.8125, 0.5, 0.8125, 1.0, 0.7969, 1.0, 0.7969, 0.5, 0.7969, 0.5, 0.7969, 1.0, 0.7812, 1.0, 0.7812, 0.5, 0.7812, 0.5, 0.7812, 1.0, 0.7656, 1.0, 0.7656, 0.5, 0.7656, 0.5, 0.7656, 1.0, 0.75, 1.0, 0.75, 0.5, 0.75, 0.5, 0.75, 1.0, 0.7344, 1.0, 0.7344, 0.5, 0.7344, 0.5, 0.7344, 1.0, 0.7188, 1.0, 0.7188, 0.5, 0.7188, 0.5, 0.7188, 1.0, 0.7031, 1.0, 0.7031, 0.5, 0.7031, 0.5, 0.7031, 1.0, 0.6875, 1.0, 0.6875, 0.5, 0.6875, 0.5, 0.6875, 1.0, 0.6719, 1.0, 0.6719, 0.5, 0.6719, 0.5, 0.6719, 1.0, 0.6562, 1.0, 0.6562, 0.5, 0.6562, 0.5, 0.6562, 1.0, 0.6406, 1.0, 0.6406, 0.5, 0.6406, 0.5, 0.6406, 1.0, 0.625, 1.0, 0.625, 0.5, 0.625, 0.5, 0.625, 1.0, 0.6094, 1.0, 0.6094, 0.5, 0.6094, 0.5, 0.6094, 1.0, 0.5938, 1.0, 0.5938, 0.5, 0.5938, 0.5, 0.5938, 1.0, 0.5781, 1.0, 0.5781, 0.5, 0.5781, 0.5, 0.5781, 1.0, 0.5625, 1.0, 0.5625, 0.5, 0.5625, 0.5, 0.5625, 1.0, 0.5469, 1.0, 0.5469, 0.5, 0.5469, 0.5, 0.5469, 1.0, 0.5312, 1.0, 0.5312, 0.5, 0.5312, 0.5, 0.5312, 1.0, 0.5156, 1.0, 0.5156, 0.5, 0.5156, 0.5, 0.5156, 1.0, 0.5, 1.0, 0.5, 0.5, 0.5, 0.5, 0.5, 1.0, 0.4844, 1.0, 0.4844, 0.5, 0.4844, 0.5, 0.4844, 1.0, 0.4688, 1.0, 0.4688, 0.5, 0.4688, 0.5, 0.4688, 1.0, 0.4531, 1.0, 0.4531, 0.5, 0.4531, 0.5, 0.4531, 1.0, 0.4375, 1.0, 0.4375, 0.5, 0.4375, 0.5, 0.4375, 1.0, 0.4219, 1.0, 0.4219, 0.5, 0.4219, 0.5, 0.4219, 1.0, 0.4062, 1.0, 0.4062, 0.5, 0.4062, 0.5, 0.4062, 1.0, 0.3906, 1.0, 0.3906, 0.5, 0.3906, 0.5, 0.3906, 1.0, 0.375, 1.0, 0.375, 0.5, 0.375, 0.5, 0.375, 1.0, 0.3594, 1.0, 0.3594, 0.5, 0.3594, 0.5, 0.3594, 1.0, 0.3438, 1.0, 0.3438, 0.5, 0.3438, 0.5, 0.3438, 1.0, 0.3281, 1.0, 0.3281, 0.5, 0.3281, 0.5, 0.3281, 1.0, 0.3125, 1.0, 0.3125, 0.5, 0.3125, 0.5, 0.3125, 1.0, 0.2969, 1.0, 0.2969, 0.5, 0.2969, 0.5, 0.2969, 1.0, 0.2812, 1.0, 0.2812, 0.5, 0.2812, 0.5, 0.2812, 1.0, 0.2656, 1.0, 0.2656, 0.5, 0.2656, 0.5, 0.2656, 1.0, 0.25, 1.0, 0.25, 0.5, 0.25, 0.5, 0.25, 1.0, 0.2344, 1.0, 0.2344, 0.5, 0.2344, 0.5, 0.2344, 1.0, 0.2188, 1.0, 0.2188, 0.5, 0.2188, 0.5, 0.2188, 1.0, 0.2031, 1.0, 0.2031, 0.5, 0.2031, 0.5, 0.2031, 1.0, 0.1875, 1.0, 0.1875, 0.5, 0.1875, 0.5, 0.1875, 1.0, 0.1719, 1.0, 0.1719, 0.5, 0.1719, 0.5, 0.1719, 1.0, 0.1562, 1.0, 0.1562, 0.5, 0.1562, 0.5, 0.1562, 1.0, 0.1406, 1.0, 0.1406, 0.5, 0.1406, 0.5, 0.1406, 1.0, 0.125, 1.0, 0.125, 0.5, 0.125, 0.5, 0.125, 1.0, 0.1094, 1.0, 0.1094, 0.5, 0.1094, 0.5, 0.1094, 1.0, 0.09375, 1.0, 0.09375, 0.5, 0.09375, 0.5, 0.09375, 1.0, 0.07812, 1.0, 0.07812, 0.5, 0.07812, 0.5, 0.07812, 1.0, 0.0625, 1.0, 0.0625, 0.5, 0.0625, 0.5, 0.0625, 1.0, 0.04688, 1.0, 0.04688, 0.5, 0.04688, 0.5, 0.04688, 1.0, 0.03125, 1.0, 0.03125, 0.5, 0.1875, 1.0, 0.2031, 1.0, 0.2031, 1.0, 0.1875, 1.0, 0.03125, 0.5, 0.03125, 1.0, 0.01562, 1.0, 0.01562, 0.5, 0.01562, 0.5, 0.01562, 1.0, 0.0, 1.0, 0.0, 0.5, 0.7265, 0.01116, 0.75, 0.01, 0.75, 0.01, 0.7265, 0.01116, 0.75, 0.49, 0.7735, 0.4888, 0.7968, 0.4854, 0.8197, 0.4797, 0.8418, 0.4717, 0.8631, 0.4617, 0.8833, 0.4496, 0.9023, 0.4355, 0.9197, 0.4197, 0.9355, 0.4023, 0.9496, 0.3833, 0.9617, 0.3631, 0.9717, 0.3418, 0.9797, 0.3197, 0.9854, 0.2968, 0.9888, 0.2735, 0.99, 0.25, 0.9888, 0.2265, 0.9854, 0.2032, 0.9797, 0.1803, 0.9717, 0.1582, 0.9617, 0.1369, 0.9496, 0.1167, 0.9355, 0.09775, 0.9197, 0.08029, 0.9023, 0.06448, 0.8833, 0.05045, 0.8631, 0.03834, 0.8418, 0.02827, 0.8197, 0.02033, 0.7968, 0.01461, 0.7735, 0.01116, 0.75, 0.01, 0.7265, 0.01116, 0.7032, 0.01461, 0.6803, 0.02033, 0.6582, 0.02827, 0.6369, 0.03834, 0.6167, 0.05045, 0.5977, 0.06448, 0.5803, 0.08029, 0.5645, 0.09775, 0.5504, 0.1167, 0.5383, 0.1369, 0.5283, 0.1582, 0.5203, 0.1803, 0.5146, 0.2032, 0.5112, 0.2265, 0.51, 0.25, 0.5112, 0.2735, 0.5146, 0.2968, 0.5203, 0.3197, 0.5283, 0.3418, 0.5383, 0.3631, 0.5504, 0.3833, 0.5645, 0.4023, 0.5803, 0.4197, 0.5977, 0.4355, 0.6167, 0.4496, 0.6369, 0.4617, 0.6582, 0.4717, 0.6803, 0.4797, 0.7032, 0.4854, 0.7265, 0.4888, 0.375, 0.5, 0.3594, 0.5, 0.3594, 0.5, 0.375, 0.5, 0.1094, 0.5, 0.09375, 0.5, 0.09375, 0.5, 0.1094, 0.5, 0.75, 0.01, 0.7735, 0.01116, 0.7735, 0.01116, 0.75, 0.01, 0.7735, 0.01116, 0.7968, 0.01461, 0.7968, 0.01461, 0.7735, 0.01116, 0.9219, 0.5, 0.9062, 0.5, 0.9062, 0.5, 0.9219, 0.5, 0.6562, 0.5, 0.6406, 0.5, 0.6406, 0.5, 0.6562, 0.5, 0.7968, 0.01461, 0.8197, 0.02033, 0.8197, 0.02033, 0.7968, 0.01461, 0.3906, 0.5, 0.375, 0.5, 0.375, 0.5, 0.3906, 0.5, 0.125, 0.5, 0.1094, 0.5, 0.1094, 0.5, 0.125, 0.5, 0.8197, 0.02033, 0.8418, 0.02827, 0.8418, 0.02827, 0.8197, 0.02033, 0.8418, 0.02827, 0.8631, 0.03834, 0.8631, 0.03834, 0.8418, 0.02827, 0.9375, 0.5, 0.9219, 0.5, 0.9219, 0.5, 0.9375, 0.5, 0.6719, 0.5, 0.6562, 0.5, 0.6562, 0.5, 0.6719, 0.5, 0.8631, 0.03834, 0.8833, 0.05045, 0.8833, 0.05045, 0.8631, 0.03834, 0.4062, 0.5, 0.3906, 0.5, 0.3906, 0.5, 0.4062, 0.5, 0.1406, 0.5, 0.125, 0.5, 0.125, 0.5, 0.1406, 0.5, 0.8833, 0.05045, 0.9023, 0.06448, 0.9023, 0.06448, 0.8833, 0.05045, 0.9023, 0.06448, 0.9197, 0.08029, 0.9197, 0.08029, 0.9023, 0.06448, 0.9531, 0.5, 0.9375, 0.5, 0.9375, 0.5, 0.9531, 0.5, 0.6875, 0.5, 0.6719, 0.5, 0.6719, 0.5, 0.6875, 0.5, 0.9197, 0.08029, 0.9355, 0.09775, 0.9355, 0.09775, 0.9197, 0.08029, 0.4219, 0.5, 0.4062, 0.5, 0.4062, 0.5, 0.4219, 0.5, 0.1562, 0.5, 0.1406, 0.5, 0.1406, 0.5, 0.1562, 0.5, 0.9355, 0.09775, 0.9496, 0.1167, 0.9496, 0.1167, 0.9355, 0.09775, 0.9496, 0.1167, 0.9617, 0.1369, 0.9617, 0.1369, 0.9496, 0.1167, 0.9688, 0.5, 0.9531, 0.5, 0.9531, 0.5, 0.9688, 0.5, 0.7031, 0.5, 0.6875, 0.5, 0.6875, 0.5, 0.7031, 0.5, 0.9617, 0.1369, 0.9717, 0.1582, 0.9717, 0.1582, 0.9617, 0.1369, 0.4375, 0.5, 0.4219, 0.5, 0.4219, 0.5, 0.4375, 0.5, 0.1719, 0.5, 0.1562, 0.5, 0.1562, 0.5, 0.1719, 0.5, 0.9717, 0.1582, 0.9797, 0.1803, 0.9797, 0.1803, 0.9717, 0.1582, 0.9797, 0.1803, 0.9854, 0.2032, 0.9854, 0.2032, 0.9797, 0.1803, 0.9844, 0.5, 0.9688, 0.5, 0.9688, 0.5, 0.9844, 0.5, 0.7188, 0.5, 0.7031, 0.5, 0.7031, 0.5, 0.7188, 0.5, 0.9854, 0.2032, 0.9888, 0.2265, 0.9888, 0.2265, 0.9854, 0.2032, 0.4531, 0.5, 0.4375, 0.5, 0.4375, 0.5, 0.4531, 0.5, 0.1875, 0.5, 0.1719, 0.5, 0.1719, 0.5, 0.1875, 0.5, 0.9888, 0.2265, 0.99, 0.25, 0.99, 0.25, 0.9888, 0.2265, 0.99, 0.25, 0.9888, 0.2735, 0.9888, 0.2735, 0.99, 0.25, 0.7344, 0.5, 0.7188, 0.5, 0.7188, 0.5, 0.7344, 0.5, 0.9888, 0.2735, 0.9854, 0.2968, 0.9854, 0.2968, 0.9888, 0.2735, 0.4688, 0.5, 0.4531, 0.5, 0.4531, 0.5, 0.4688, 0.5, 1.0, 0.5, 0.9844, 0.5, 0.9844, 0.5, 1.0, 0.5, 0.2031, 0.5, 0.1875, 0.5, 0.1875, 0.5, 0.2031, 0.5, 0.9854, 0.2968, 0.9797, 0.3197, 0.9797, 0.3197, 0.9854, 0.2968, 0.9797, 0.3197, 0.9717, 0.3418, 0.9717, 0.3418, 0.9797, 0.3197, 0.75, 0.49, 0.7265, 0.4888, 0.7265, 0.4888, 0.75, 0.49, 0.75, 0.5, 0.7344, 0.5, 0.7344, 0.5, 0.75, 0.5, 0.9717, 0.3418, 0.9617, 0.3631, 0.9617, 0.3631, 0.9717, 0.3418, 0.4844, 0.5, 0.4688, 0.5, 0.4688, 0.5, 0.4844, 0.5, 0.7265, 0.4888, 0.7032, 0.4854, 0.7032, 0.4854, 0.7265, 0.4888, 0.2188, 0.5, 0.2031, 0.5, 0.2031, 0.5, 0.2188, 0.5, 0.9617, 0.3631, 0.9496, 0.3833, 0.9496, 0.3833, 0.9617, 0.3631, 0.7032, 0.4854, 0.6803, 0.4797, 0.6803, 0.4797, 0.7032, 0.4854, 0.9496, 0.3833, 0.9355, 0.4023, 0.9355, 0.4023, 0.9496, 0.3833, 0.6803, 0.4797, 0.6582, 0.4717, 0.6582, 0.4717, 0.6803, 0.4797, 0.7656, 0.5, 0.75, 0.5, 0.75, 0.5, 0.7656, 0.5, 0.9355, 0.4023, 0.9197, 0.4197, 0.9197, 0.4197, 0.9355, 0.4023, 0.5, 0.5, 0.4844, 0.5, 0.4844, 0.5, 0.5, 0.5, 0.6582, 0.4717, 0.6369, 0.4617, 0.6369, 0.4617, 0.6582, 0.4717, 0.2344, 0.5, 0.2188, 0.5, 0.2188, 0.5, 0.2344, 0.5, 0.9197, 0.4197, 0.9023, 0.4355, 0.9023, 0.4355, 0.9197, 0.4197, 0.6369, 0.4617, 0.6167, 0.4496, 0.6167, 0.4496, 0.6369, 0.4617, 0.4688, 0.5, 0.4531, 0.5, 0.4531, 0.5, 0.4688, 0.5, 0.875, 0.5, 0.8594, 0.5, 0.8594, 0.5, 0.875, 0.5, 0.3281, 0.5, 0.3125, 0.5, 0.3125, 0.5, 0.3281, 0.5, 0.9854, 0.2032, 0.9888, 0.2265, 0.9888, 0.2265, 0.9854, 0.2032, 0.1875, 0.5, 0.1719, 0.5, 0.1719, 0.5, 0.1875, 0.5, 1.0, 0.5, 0.9844, 0.5, 0.9844, 0.5, 1.0, 0.5, 0.5938, 0.5, 0.5781, 0.5, 0.5781, 0.5, 0.5938, 0.5, 0.04688, 0.5, 0.03125, 0.5, 0.03125, 0.5, 0.04688, 0.5, 0.4531, 0.5, 0.4375, 0.5, 0.4375, 0.5, 0.4531, 0.5, 0.8594, 0.5, 0.8438, 0.5, 0.8438, 0.5, 0.8594, 0.5, 0.3125, 0.5, 0.2969, 0.5, 0.2969, 0.5, 0.3125, 0.5, 0.6875, 0.5, 0.6875, 0.5, 0.6875, 0.5, 0.6875, 0.5, 0.1719, 0.5, 0.1562, 0.5, 0.1562, 0.5, 0.1719, 0.5, 0.5781, 0.5, 0.5625, 0.5, 0.5625, 0.5, 0.5781, 0.5, 0.03125, 0.5, 0.01562, 0.5, 0.01562, 0.5, 0.03125, 0.5, 0.9844, 0.5, 0.9688, 0.5, 0.9688, 0.5, 0.9844, 0.5, 0.4375, 0.5, 0.4219, 0.5, 0.4219, 0.5, 0.4375, 0.5, 0.8438, 0.5, 0.8281, 0.5, 0.8281, 0.5, 0.8438, 0.5, 0.2969, 0.5, 0.2812, 0.5, 0.2812, 0.5, 0.2969, 0.5, 0.7812, 0.5, 0.7656, 0.5, 0.7656, 0.5, 0.7812, 0.5, 0.1562, 0.5, 0.1406, 0.5, 0.1406, 0.5, 0.1562, 0.5, 0.5625, 0.5, 0.5469, 0.5, 0.5469, 0.5, 0.5625, 0.5, 0.01562, 0.5, 0.0, 0.5, 0.0, 0.5, 0.01562, 0.5, 0.9688, 0.5, 0.9531, 0.5, 0.9531, 0.5, 0.9688, 0.5, 0.4219, 0.5, 0.4062, 0.5, 0.4062, 0.5, 0.4219, 0.5, 0.8281, 0.5, 0.8125, 0.5, 0.8125, 0.5, 0.8281, 0.5, 0.2812, 0.5, 0.2656, 0.5, 0.2656, 0.5, 0.2812, 0.5, 0.6875, 0.5, 0.6719, 0.5, 0.6719, 0.5, 0.6875, 0.5, 0.1406, 0.5, 0.125, 0.5, 0.125, 0.5, 0.1406, 0.5, 0.5469, 0.5, 0.5312, 0.5, 0.5312, 0.5, 0.5469, 0.5, 0.9531, 0.5, 0.9375, 0.5, 0.9375, 0.5, 0.9531, 0.5, 0.4062, 0.5, 0.3906, 0.5, 0.3906, 0.5, 0.4062, 0.5, 0.9888, 0.2265, 0.99, 0.25, 0.99, 0.25, 0.9888, 0.2265, 0.2656, 0.5, 0.25, 0.5, 0.25, 0.5, 0.2656, 0.5, 0.6719, 0.5, 0.6562, 0.5, 0.6562, 0.5, 0.6719, 0.5, 0.125, 0.5, 0.1094, 0.5, 0.1094, 0.5, 0.125, 0.5, 0.5312, 0.5, 0.5156, 0.5, 0.5156, 0.5, 0.5312, 0.5, 0.9375, 0.5, 0.9219, 0.5, 0.9219, 0.5, 0.9375, 0.5, 0.3906, 0.5, 0.375, 0.5, 0.375, 0.5, 0.3906, 0.5, 0.7969, 0.5, 0.7812, 0.5, 0.7812, 0.5, 0.7969, 0.5, 0.25, 0.5, 0.2344, 0.5, 0.2344, 0.5, 0.25, 0.5, 0.6562, 0.5, 0.6406, 0.5, 0.6406, 0.5, 0.6562, 0.5, 0.1094, 0.5, 0.09375, 0.5, 0.09375, 0.5, 0.1094, 0.5, 0.5156, 0.5, 0.5, 0.5, 0.5, 0.5, 0.5156, 0.5, 0.9219, 0.5, 0.9062, 0.5, 0.9062, 0.5, 0.9219, 0.5, 0.375, 0.5, 0.3594, 0.5, 0.3594, 0.5, 0.375, 0.5, 0.99, 0.25, 0.9888, 0.2735, 0.9888, 0.2735, 0.99, 0.25, 0.2344, 0.5, 0.2188, 0.5, 0.2188, 0.5, 0.2344, 0.5, 0.6406, 0.5, 0.625, 0.5, 0.625, 0.5, 0.6406, 0.5, 0.09375, 0.5, 0.07812, 0.5, 0.07812, 0.5, 0.09375, 0.5, 0.5, 0.5, 0.4844, 0.5, 0.4844, 0.5, 0.5, 0.5, 0.9062, 0.5, 0.8906, 0.5, 0.8906, 0.5, 0.9062, 0.5, 0.3594, 0.5, 0.3438, 0.5, 0.3438, 0.5, 0.3594, 0.5, 0.8125, 0.5, 0.7969, 0.5, 0.7969, 0.5, 0.8125, 0.5, 0.2188, 0.5, 0.2031, 0.5, 0.2031, 0.5, 0.2188, 0.5, 0.625, 0.5, 0.6094, 0.5, 0.6094, 0.5, 0.625, 0.5, 0.07812, 0.5, 0.0625, 0.5, 0.0625, 0.5, 0.07812, 0.5, 0.4844, 0.5, 0.4688, 0.5, 0.4688, 0.5, 0.4844, 0.5, 0.8906, 0.5, 0.875, 0.5, 0.875, 0.5, 0.8906, 0.5, 0.3438, 0.5, 0.3281, 0.5, 0.3281, 0.5, 0.3438, 0.5, 0.8125, 0.5, 0.8125, 0.5, 0.8125, 0.5, 0.8125, 0.5, 0.2031, 0.5, 0.1875, 0.5, 0.1875, 0.5, 0.2031, 0.5, 0.6094, 0.5, 0.5938, 0.5, 0.5938, 0.5, 0.6094, 0.5, 0.0625, 0.5, 0.04688, 0.5, 0.04688, 0.5, 0.0625, 0.5, 0.6406, 0.5, 0.625, 0.5, 0.625, 0.5, 0.6406, 0.5, 0.9062, 0.5, 0.8906, 0.5, 0.8906, 0.5, 0.9062, 0.5, 0.7032, 0.01461, 0.7265, 0.01116, 0.7265, 0.01116, 0.7032, 0.01461, 0.6803, 0.02033, 0.7032, 0.01461, 0.7032, 0.01461, 0.6803, 0.02033, 0.09375, 0.5, 0.07812, 0.5, 0.07812, 0.5, 0.09375, 0.5, 0.3594, 0.5, 0.3438, 0.5, 0.3438, 0.5, 0.3594, 0.5, 0.6582, 0.02827, 0.6803, 0.02033, 0.6803, 0.02033, 0.6582, 0.02827, 0.625, 0.5, 0.6094, 0.5, 0.6094, 0.5, 0.625, 0.5, 0.8906, 0.5, 0.875, 0.5, 0.875, 0.5, 0.8906, 0.5, 0.6369, 0.03834, 0.6582, 0.02827, 0.6582, 0.02827, 0.6369, 0.03834, 0.6167, 0.05045, 0.6369, 0.03834, 0.6369, 0.03834, 0.6167, 0.05045, 0.07812, 0.5, 0.0625, 0.5, 0.0625, 0.5, 0.07812, 0.5, 0.3438, 0.5, 0.3281, 0.5, 0.3281, 0.5, 0.3438, 0.5, 0.5977, 0.06448, 0.6167, 0.05045, 0.6167, 0.05045, 0.5977, 0.06448, 0.6094, 0.5, 0.5938, 0.5, 0.5938, 0.5, 0.6094, 0.5, 0.875, 0.5, 0.8594, 0.5, 0.8594, 0.5, 0.875, 0.5, 0.5803, 0.08029, 0.5977, 0.06448, 0.5977, 0.06448, 0.5803, 0.08029, 0.5645, 0.09775, 0.5803, 0.08029, 0.5803, 0.08029, 0.5645, 0.09775, 0.0625, 0.5, 0.04688, 0.5, 0.04688, 0.5, 0.0625, 0.5, 0.3281, 0.5, 0.3125, 0.5, 0.3125, 0.5, 0.3281, 0.5, 0.5504, 0.1167, 0.5645, 0.09775, 0.5645, 0.09775, 0.5504, 0.1167, 0.5938, 0.5, 0.5781, 0.5, 0.5781, 0.5, 0.5938, 0.5, 0.8594, 0.5, 0.8438, 0.5, 0.8438, 0.5, 0.8594, 0.5, 0.5383, 0.1369, 0.5504, 0.1167, 0.5504, 0.1167, 0.5383, 0.1369, 0.5283, 0.1582, 0.5383, 0.1369, 0.5383, 0.1369, 0.5283, 0.1582, 0.04688, 0.5, 0.03125, 0.5, 0.03125, 0.5, 0.04688, 0.5, 0.3125, 0.5, 0.2969, 0.5, 0.2969, 0.5, 0.3125, 0.5, 0.5203, 0.1803, 0.5283, 0.1582, 0.5283, 0.1582, 0.5203, 0.1803, 0.5781, 0.5, 0.5625, 0.5, 0.5625, 0.5, 0.5781, 0.5, 0.8438, 0.5, 0.8281, 0.5, 0.8281, 0.5, 0.8438, 0.5, 0.5146, 0.2032, 0.5203, 0.1803, 0.5203, 0.1803, 0.5146, 0.2032, 0.5112, 0.2265, 0.5146, 0.2032, 0.5146, 0.2032, 0.5112, 0.2265, 0.03125, 0.5, 0.01562, 0.5, 0.01562, 0.5, 0.03125, 0.5, 0.2969, 0.5, 0.2812, 0.5, 0.2812, 0.5, 0.2969, 0.5, 0.51, 0.25, 0.5112, 0.2265, 0.5112, 0.2265, 0.51, 0.25, 0.5625, 0.5, 0.5469, 0.5, 0.5469, 0.5, 0.5625, 0.5, 0.8281, 0.5, 0.8125, 0.5, 0.8125, 0.5, 0.8281, 0.5, 0.5112, 0.2735, 0.51, 0.25, 0.51, 0.25, 0.5112, 0.2735, 0.5146, 0.2968, 0.5112, 0.2735, 0.5112, 0.2735, 0.5146, 0.2968, 0.01562, 0.5, 0.0, 0.5, 0.0, 0.5, 0.01562, 0.5, 0.2812, 0.5, 0.2656, 0.5, 0.2656, 0.5, 0.2812, 0.5, 0.5203, 0.3197, 0.5146, 0.2968, 0.5146, 0.2968, 0.5203, 0.3197, 0.5469, 0.5, 0.5312, 0.5, 0.5312, 0.5, 0.5469, 0.5, 0.8125, 0.5, 0.7969, 0.5, 0.7969, 0.5, 0.8125, 0.5, 0.5283, 0.3418, 0.5203, 0.3197, 0.5203, 0.3197, 0.5283, 0.3418, 0.7735, 0.4888, 0.75, 0.49, 0.75, 0.49, 0.7735, 0.4888, 0.5383, 0.3631, 0.5283, 0.3418, 0.5283, 0.3418, 0.5383, 0.3631, 0.7968, 0.4854, 0.7735, 0.4888, 0.7735, 0.4888, 0.7968, 0.4854, 0.2656, 0.5, 0.25, 0.5, 0.25, 0.5, 0.2656, 0.5, 0.5504, 0.3833, 0.5383, 0.3631, 0.5383, 0.3631, 0.5504, 0.3833, 0.5312, 0.5, 0.5156, 0.5, 0.5156, 0.5, 0.5312, 0.5, 0.8197, 0.4797, 0.7968, 0.4854, 0.7968, 0.4854, 0.8197, 0.4797, 0.7969, 0.5, 0.7812, 0.5, 0.7812, 0.5, 0.7969, 0.5, 0.5645, 0.4023, 0.5504, 0.3833, 0.5504, 0.3833, 0.5645, 0.4023, 0.8418, 0.4717, 0.8197, 0.4797, 0.8197, 0.4797, 0.8418, 0.4717, 0.5803, 0.4197, 0.5645, 0.4023, 0.5645, 0.4023, 0.5803, 0.4197, 0.8631, 0.4617, 0.8418, 0.4717, 0.8418, 0.4717, 0.8631, 0.4617, 0.25, 0.5, 0.2344, 0.5, 0.2344, 0.5, 0.25, 0.5, 0.5977, 0.4355, 0.5803, 0.4197, 0.5803, 0.4197, 0.5977, 0.4355, 0.5156, 0.5, 0.5, 0.5, 0.5, 0.5, 0.5156, 0.5, 0.8833, 0.4496, 0.8631, 0.4617, 0.8631, 0.4617, 0.8833, 0.4496, 0.7812, 0.5, 0.7656, 0.5, 0.7656, 0.5, 0.7812, 0.5, 0.6167, 0.4496, 0.5977, 0.4355, 0.5977, 0.4355, 0.6167, 0.4496, 0.9023, 0.4355, 0.8833, 0.4496, 0.8833, 0.4496, 0.9023, 0.4355, 0.5938, 1.0, 0.6094, 1.0, 0.6094, 1.0, 0.5938, 1.0, 0.04688, 1.0, 0.0625, 1.0, 0.0625, 1.0, 0.04688, 1.0, 0.4531, 1.0, 0.4688, 1.0, 0.4688, 1.0, 0.4531, 1.0, 0.8594, 1.0, 0.875, 1.0, 0.875, 1.0, 0.8594, 1.0, 0.3125, 1.0, 0.3281, 1.0, 0.3281, 1.0, 0.3125, 1.0, 0.7188, 1.0, 0.7344, 1.0, 0.7344, 1.0, 0.7188, 1.0, 0.1719, 1.0, 0.1875, 1.0, 0.1875, 1.0, 0.1719, 1.0, 0.9844, 1.0, 1.0, 1.0, 1.0, 1.0, 0.9844, 1.0, 0.5781, 1.0, 0.5938, 1.0, 0.5938, 1.0, 0.5781, 1.0, 0.03125, 1.0, 0.04688, 1.0, 0.04688, 1.0, 0.03125, 1.0, 0.4375, 1.0, 0.4531, 1.0, 0.4531, 1.0, 0.4375, 1.0, 0.8438, 1.0, 0.8594, 1.0, 0.8594, 1.0, 0.8438, 1.0, 0.2969, 1.0, 0.3125, 1.0, 0.3125, 1.0, 0.2969, 1.0, 0.7031, 1.0, 0.7188, 1.0, 0.7188, 1.0, 0.7031, 1.0, 0.1562, 1.0, 0.1719, 1.0, 0.1719, 1.0, 0.1562, 1.0, 0.5625, 1.0, 0.5781, 1.0, 0.5781, 1.0, 0.5625, 1.0, 0.01562, 1.0, 0.03125, 1.0, 0.03125, 1.0, 0.01562, 1.0, 0.9688, 1.0, 0.9844, 1.0, 0.9844, 1.0, 0.9688, 1.0, 0.4219, 1.0, 0.4375, 1.0, 0.4375, 1.0, 0.4219, 1.0, 0.8281, 1.0, 0.8438, 1.0, 0.8438, 1.0, 0.8281, 1.0, 0.2812, 1.0, 0.2969, 1.0, 0.2969, 1.0, 0.2812, 1.0, 0.6875, 1.0, 0.7031, 1.0, 0.7031, 1.0, 0.6875, 1.0, 0.1406, 1.0, 0.1562, 1.0, 0.1562, 1.0, 0.1406, 1.0, 0.5469, 1.0, 0.5625, 1.0, 0.5625, 1.0, 0.5469, 1.0, 0.0, 1.0, 0.01562, 1.0, 0.01562, 1.0, 0.0, 1.0, 0.9531, 1.0, 0.9688, 1.0, 0.9688, 1.0, 0.9531, 1.0, 0.4062, 1.0, 0.4219, 1.0, 0.4219, 1.0, 0.4062, 1.0, 0.8125, 1.0, 0.8281, 1.0, 0.8281, 1.0, 0.8125, 1.0, 0.2656, 1.0, 0.2812, 1.0, 0.2812, 1.0, 0.2656, 1.0, 0.6719, 1.0, 0.6875, 1.0, 0.6875, 1.0, 0.6719, 1.0, 0.125, 1.0, 0.1406, 1.0, 0.1406, 1.0, 0.125, 1.0, 0.5312, 1.0, 0.5469, 1.0, 0.5469, 1.0, 0.5312, 1.0, 0.9375, 1.0, 0.9531, 1.0, 0.9531, 1.0, 0.9375, 1.0, 0.3906, 1.0, 0.4062, 1.0, 0.4062, 1.0, 0.3906, 1.0, 0.7969, 1.0, 0.8125, 1.0, 0.8125, 1.0, 0.7969, 1.0, 0.25, 1.0, 0.2656, 1.0, 0.2656, 1.0, 0.25, 1.0, 0.6562, 1.0, 0.6719, 1.0, 0.6719, 1.0, 0.6562, 1.0, 0.1094, 1.0, 0.125, 1.0, 0.125, 1.0, 0.1094, 1.0, 0.5156, 1.0, 0.5312, 1.0, 0.5312, 1.0, 0.5156, 1.0, 0.9219, 1.0, 0.9375, 1.0, 0.9375, 1.0, 0.9219, 1.0, 0.375, 1.0, 0.3906, 1.0, 0.3906, 1.0, 0.375, 1.0, 0.7812, 1.0, 0.7969, 1.0, 0.7969, 1.0, 0.7812, 1.0, 0.2344, 1.0, 0.25, 1.0, 0.25, 1.0, 0.2344, 1.0, 0.6406, 1.0, 0.6562, 1.0, 0.6562, 1.0, 0.6406, 1.0, 0.09375, 1.0, 0.1094, 1.0, 0.1094, 1.0, 0.09375, 1.0, 0.5, 1.0, 0.5156, 1.0, 0.5156, 1.0, 0.5, 1.0, 0.9062, 1.0, 0.9219, 1.0, 0.9219, 1.0, 0.9062, 1.0, 0.3594, 1.0, 0.375, 1.0, 0.375, 1.0, 0.3594, 1.0, 0.7656, 1.0, 0.7812, 1.0, 0.7812, 1.0, 0.7656, 1.0, 0.2188, 1.0, 0.2344, 1.0, 0.2344, 1.0, 0.2188, 1.0, 0.625, 1.0, 0.6406, 1.0, 0.6406, 1.0, 0.625, 1.0, 0.07812, 1.0, 0.09375, 1.0, 0.09375, 1.0, 0.07812, 1.0, 0.4844, 1.0, 0.5, 1.0, 0.5, 1.0, 0.4844, 1.0, 0.8906, 1.0, 0.9062, 1.0, 0.9062, 1.0, 0.8906, 1.0, 0.3438, 1.0, 0.3594, 1.0, 0.3594, 1.0, 0.3438, 1.0, 0.75, 1.0, 0.7656, 1.0, 0.7656, 1.0, 0.75, 1.0, 0.2031, 1.0, 0.2188, 1.0, 0.2188, 1.0, 0.2031, 1.0, 0.6094, 1.0, 0.625, 1.0, 0.625, 1.0, 0.6094, 1.0, 0.0625, 1.0, 0.07812, 1.0, 0.07812, 1.0, 0.0625, 1.0, 0.4688, 1.0, 0.4844, 1.0, 0.4844, 1.0, 0.4688, 1.0, 0.875, 1.0, 0.8906, 1.0, 0.8906, 1.0, 0.875, 1.0, 0.3281, 1.0, 0.3438, 1.0, 0.3438, 1.0, 0.3281, 1.0, 0.7344, 1.0, 0.75, 1.0, 0.75, 1.0, 0.7344, 1.0, 0.9844, 1.0, 0.0, 1.0, 0.01562, 1.0, 0.03125, 1.0, 0.04688, 1.0, 0.0625, 1.0, 0.07812, 1.0, 0.09375, 1.0, 0.1094, 1.0, 0.125, 1.0, 0.1406, 1.0, 0.1562, 1.0, 0.1719, 1.0, 0.1875, 1.0, 0.2031, 1.0, 0.2188, 1.0, 0.2344, 1.0, 0.25, 1.0, 0.2656, 1.0, 0.2812, 1.0, 0.2969, 1.0, 0.3125, 1.0, 0.3281, 1.0, 0.3438, 1.0, 0.4596, 1.0, 0.3574, 1.0, 0.3567, 1.0, 0.3561, 1.0, 0.3556, 1.0, 0.3552, 1.0, 0.3548, 1.0, 0.3546, 1.0, 0.3545, 1.0, 0.3545, 1.0, 0.3546, 1.0, 0.3548, 1.0, 0.3551, 1.0, 0.3555, 1.0, 0.356, 1.0, 0.3566, 1.0, 0.3573, 1.0, 0.3581, 1.0, 0.3589, 1.0, 0.3599, 1.0, 0.361, 1.0, 0.3621, 1.0, 0.3634, 1.0, 0.3647, 1.0, 0.3661, 1.0, 0.3677, 1.0, 0.5849, 1.0, 0.5867, 1.0, 0.5884, 1.0, 0.59, 1.0, 0.5916, 1.0, 0.5931, 1.0, 0.5945, 1.0, 0.5958, 1.0, 0.597, 1.0, 0.5981, 1.0, 0.5992, 1.0, 0.6001, 1.0, 0.601, 1.0, 0.6018, 1.0, 0.6024, 1.0, 0.6029, 1.0, 0.6033, 1.0, 0.6036, 1.0, 0.6038, 1.0, 0.6039, 1.0, 0.6038, 1.0, 0.6037, 1.0, 0.6034, 1.0, 0.603, 1.0, 0.6026, 1.0, 0.8438, 1.0, 0.8594, 1.0, 0.875, 1.0, 0.8906, 1.0, 0.9062, 1.0, 0.9219, 1.0, 0.9375, 1.0, 0.9531, 1.0, 0.9688, 1.0, 0.7344, 0.5, 0.7188, 0.5, 0.7188, 0.5, 0.7344, 0.5, 0.7188, 0.5, 0.7031, 0.5, 0.7031, 0.5, 0.7188, 0.5, 0.7031, 0.5, 0.6875, 0.5, 0.6875, 0.5, 0.7031, 0.5, 0.8125, 0.5, 0.7969, 0.5, 0.7969, 0.5, 0.8125, 0.5, 0.7969, 0.5, 0.7812, 0.5, 0.7812, 0.5, 0.7969, 0.5, 0.7812, 0.5, 0.7656, 0.5, 0.7656, 0.5, 0.7812, 0.5, 0.7656, 0.5, 0.75, 0.5, 0.75, 0.5, 0.7656, 0.5, 0.75, 0.5, 0.7344, 0.5, 0.7344, 0.5, 0.75, 0.5, 0.7656, 0.5, 0.75, 0.5, 0.75, 0.5, 0.7656, 0.5, 0.9797, 0.1803, 0.9854, 0.2032, 0.9854, 0.2032, 0.9797, 0.1803, 0.75, 0.5, 0.7344, 0.5, 0.7344, 0.5, 0.75, 0.5, 0.9717, 0.1582, 0.9797, 0.1803, 0.9797, 0.1803, 0.9717, 0.1582, 0.9797, 0.3197, 0.9717, 0.3418, 0.9717, 0.3418, 0.9797, 0.3197, 0.7344, 0.5, 0.7188, 0.5, 0.7188, 0.5, 0.7344, 0.5, 0.9854, 0.2968, 0.9797, 0.3197, 0.9797, 0.3197, 0.9854, 0.2968, 0.7188, 0.5, 0.7031, 0.5, 0.7031, 0.5, 0.7188, 0.5, 0.9888, 0.2735, 0.9854, 0.2968, 0.9854, 0.2968, 0.9888, 0.2735, 0.7031, 0.5, 0.6875, 0.5, 0.6875, 0.5, 0.7031, 0.5, 0.1818, 0.0, 0.1717, 0.0, 0.1717, 0.0, 0.1818, 0.0, 0.2929, 0.0, 0.2828, 0.0, 0.2828, 0.0, 0.2929, 0.0, 0.2626, 0.0, 0.2525, 0.0, 0.2525, 0.0, 0.2626, 0.0, 0.0, 0.0, 1.0, 0.0, 1.0, 0.0, 0.0, 0.0, 0.4545, 0.0, 0.4444, 0.0, 0.4444, 0.0, 0.4545, 0.0, 0.4141, 0.0, 0.404, 0.0, 0.404, 0.0, 0.4141, 0.0, 0.2525, 0.0, 0.2424, 0.0, 0.2424, 0.0, 0.2525, 0.0, 0.1515, 0.0, 0.1414, 0.0, 0.1414, 0.0, 0.1515, 0.0, 0.6465, 0.0, 0.6364, 0.0, 0.6364, 0.0, 0.6465, 0.0, 0.2323, 0.0, 0.2222, 0.0, 0.2222, 0.0, 0.2323, 0.0, 0.4747, 0.0, 0.4646, 0.0, 0.4646, 0.0, 0.4747, 0.0, 0.7273, 0.0, 0.7172, 0.0, 0.7172, 0.0, 0.7273, 0.0, 0.2828, 0.0, 0.2727, 0.0, 0.2727, 0.0, 0.2828, 0.0, 0.0303, 0.0, 0.0202, 0.0, 0.0202, 0.0, 0.0303, 0.0, 0.2727, 0.0, 0.2626, 0.0, 0.2626, 0.0, 0.2727, 0.0, 0.4343, 0.0, 0.4242, 0.0, 0.4242, 0.0, 0.4343, 0.0, 0.9495, 0.0, 0.9394, 0.0, 0.9394, 0.0, 0.9495, 0.0, 0.0202, 0.0, 0.0101, 0.0, 0.0101, 0.0, 0.0202, 0.0, 0.4242, 0.0, 0.4141, 0.0, 0.4141, 0.0, 0.4242, 0.0, 0.8384, 0.0, 0.8283, 0.0, 0.8283, 0.0, 0.8384, 0.0, 1.0, 0.0, 0.9899, 0.0, 0.9899, 0.0, 1.0, 0.0, 0.6566, 0.0, 0.6465, 0.0, 0.6465, 0.0, 0.6566, 0.0, 0.8788, 0.0, 0.8687, 0.0, 0.8687, 0.0, 0.8788, 0.0, 0.8182, 0.0, 0.8081, 0.0, 0.8081, 0.0, 0.8182, 0.0, 0.9192, 0.0, 0.9091, 0.0, 0.9091, 0.0, 0.9192, 0.0, 0.7879, 0.0, 0.7778, 0.0, 0.7778, 0.0, 0.7879, 0.0, 0.5051, 0.0, 0.4949, 0.0, 0.4949, 0.0, 0.5051, 0.0, 0.3838, 0.0, 0.3737, 0.0, 0.3737, 0.0, 0.3838, 0.0, 0.3232, 0.0, 0.3131, 0.0, 0.3131, 0.0, 0.3232, 0.0, 0.8283, 0.0, 0.8182, 0.0, 0.8182, 0.0, 0.8283, 0.0, 0.8485, 0.0, 0.8384, 0.0, 0.8384, 0.0, 0.8485, 0.0, 0.5354, 0.0, 0.5253, 0.0, 0.5253, 0.0, 0.5354, 0.0, 0.6162, 0.0, 0.6061, 0.0, 0.6061, 0.0, 0.6162, 0.0, 0.101, 0.0, 0.09091, 0.0, 0.09091, 0.0, 0.101, 0.0, 0.3737, 0.0, 0.3636, 0.0, 0.3636, 0.0, 0.3737, 0.0, 0.899, 0.0, 0.8889, 0.0, 0.8889, 0.0, 0.899, 0.0, 0.9394, 0.0, 0.9293, 0.0, 0.9293, 0.0, 0.9394, 0.0, 0.7475, 0.0, 0.7374, 0.0, 0.7374, 0.0, 0.7475, 0.0, 0.6768, 0.0, 0.6667, 0.0, 0.6667, 0.0, 0.6768, 0.0, 0.202, 0.0, 0.1919, 0.0, 0.1919, 0.0, 0.202, 0.0, 0.09091, 0.0, 0.08081, 0.0, 0.08081, 0.0, 0.09091, 0.0, 0.2222, 0.0, 0.2121, 0.0, 0.2121, 0.0, 0.2222, 0.0, 0.8586, 0.0, 0.8485, 0.0, 0.8485, 0.0, 0.8586, 0.0, 0.6364, 0.0, 0.6263, 0.0, 0.6263, 0.0, 0.6364, 0.0, 0.9091, 0.0, 0.899, 0.0, 0.899, 0.0, 0.9091, 0.0, 0.303, 0.0, 0.2929, 0.0, 0.2929, 0.0, 0.303, 0.0, 0.05051, 0.0, 0.0404, 0.0, 0.0404, 0.0, 0.05051, 0.0, 0.08081, 0.0, 0.07071, 0.0, 0.07071, 0.0, 0.08081, 0.0, 0.3333, 0.0, 0.3232, 0.0, 0.3232, 0.0, 0.3333, 0.0, 0.7576, 0.0, 0.7475, 0.0, 0.7475, 0.0, 0.7576, 0.0, 0.4848, 0.0, 0.4747, 0.0, 0.4747, 0.0, 0.4848, 0.0, 0.5455, 0.0, 0.5354, 0.0, 0.5354, 0.0, 0.5455, 0.0, 0.2121, 0.0, 0.202, 0.0, 0.202, 0.0, 0.2121, 0.0, 0.8687, 0.0, 0.8586, 0.0, 0.8586, 0.0, 0.8687, 0.0, 0.9899, 0.0, 0.9798, 0.0, 0.9798, 0.0, 0.9899, 0.0, 0.1212, 0.0, 0.1111, 0.0, 0.1111, 0.0, 0.1212, 0.0, 0.9596, 0.0, 0.9495, 0.0, 0.9495, 0.0, 0.9596, 0.0, 0.9293, 0.0, 0.9192, 0.0, 0.9192, 0.0, 0.9293, 0.0, 0.1313, 0.0, 0.1212, 0.0, 0.1212, 0.0, 0.1313, 0.0, 0.798, 0.0, 0.7879, 0.0, 0.7879, 0.0, 0.798, 0.0, 0.6869, 0.0, 0.6768, 0.0, 0.6768, 0.0, 0.6869, 0.0, 0.7071, 0.0, 0.697, 0.0, 0.697, 0.0, 0.7071, 0.0, 0.404, 0.0, 0.3939, 0.0, 0.3939, 0.0, 0.404, 0.0, 0.8438, 1.0, 0.6026, 1.0, 0.5352, 1.0, 0.5351, 1.0, 0.535, 1.0, 0.5349, 1.0, 0.5347, 1.0, 0.5346, 1.0, 0.5344, 1.0, 0.5341, 1.0, 0.5339, 1.0, 0.5336, 1.0, 0.5333, 1.0, 0.5329, 1.0, 0.5325, 1.0, 0.5321, 1.0, 0.5317, 1.0, 0.5313, 1.0, 0.5309, 1.0, 0.5305, 1.0, 0.53, 1.0, 0.5296, 1.0, 0.5291, 1.0, 0.5286, 1.0, 0.5282, 1.0, 0.5277, 1.0, 0.5272, 1.0, 0.4679, 1.0, 0.4675, 1.0, 0.467, 1.0, 0.4665, 1.0, 0.466, 1.0, 0.4655, 1.0, 0.4651, 1.0, 0.4646, 1.0, 0.4642, 1.0, 0.4638, 1.0, 0.4633, 1.0, 0.4629, 1.0, 0.4625, 1.0, 0.4621, 1.0, 0.4618, 1.0, 0.4614, 1.0, 0.4611, 1.0, 0.4608, 1.0, 0.4606, 1.0, 0.4603, 1.0, 0.4601, 1.0, 0.46, 1.0, 0.4598, 1.0, 0.4597, 1.0, 0.4596, 1.0, 0.3438, 1.0, 0.3594, 1.0, 0.375, 1.0, 0.3906, 1.0, 0.4062, 1.0, 0.4219, 1.0, 0.4375, 1.0, 0.4531, 1.0, 0.4688, 1.0, 0.4844, 1.0, 0.5, 1.0, 0.5156, 1.0, 0.5312, 1.0, 0.5469, 1.0, 0.5625, 1.0, 0.5781, 1.0, 0.5938, 1.0, 0.6094, 1.0, 0.625, 1.0, 0.6406, 1.0, 0.6562, 1.0, 0.6719, 1.0, 0.6875, 1.0, 0.7031, 1.0, 0.7188, 1.0, 0.7344, 1.0, 0.75, 1.0, 0.7656, 1.0, 0.7812, 1.0, 0.7969, 1.0, 0.8125, 1.0, 0.8281, 1.0, 0.6061, 0.0, 0.596, 0.0, 0.596, 0.0, 0.6061, 0.0, 0.7677, 0.0, 0.7576, 0.0, 0.7576, 0.0, 0.7677, 0.0, 0.07071, 0.0, 0.06061, 0.0, 0.06061, 0.0, 0.07071, 0.0, 0.8889, 0.0, 0.8788, 0.0, 0.8788, 0.0, 0.8889, 0.0, 0.1616, 0.0, 0.1515, 0.0, 0.1515, 0.0, 0.1616, 0.0, 0.1717, 0.0, 0.1616, 0.0, 0.1616, 0.0, 0.1717, 0.0, 0.1111, 0.0, 0.101, 0.0, 0.101, 0.0, 0.1111, 0.0, 0.6667, 0.0, 0.6566, 0.0, 0.6566, 0.0, 0.6667, 0.0, 0.3434, 0.0, 0.3333, 0.0, 0.3333, 0.0, 0.3434, 0.0, 0.4646, 0.0, 0.4545, 0.0, 0.4545, 0.0, 0.4646, 0.0, 0.9798, 0.0, 0.9697, 0.0, 0.9697, 0.0, 0.9798, 0.0, 0.5152, 0.0, 0.5051, 0.0, 0.5051, 0.0, 0.5152, 0.0, 0.1919, 0.0, 0.1818, 0.0, 0.1818, 0.0, 0.1919, 0.0, 0.697, 0.0, 0.6869, 0.0, 0.6869, 0.0, 0.697, 0.0, 0.5758, 0.0, 0.5657, 0.0, 0.5657, 0.0, 0.5758, 0.0, 0.5657, 0.0, 0.5556, 0.0, 0.5556, 0.0, 0.5657, 0.0, 0.0101, 0.0, 0.0, 0.0, 0.0, 0.0, 0.0101, 0.0, 0.4949, 0.0, 0.4848, 0.0, 0.4848, 0.0, 0.4949, 0.0, 0.4444, 0.0, 0.4343, 0.0, 0.4343, 0.0, 0.4444, 0.0, 0.3939, 0.0, 0.3838, 0.0, 0.3838, 0.0, 0.3939, 0.0, 0.3535, 0.0, 0.3434, 0.0, 0.3434, 0.0, 0.3535, 0.0, 0.5859, 0.0, 0.5758, 0.0, 0.5758, 0.0, 0.5859, 0.0, 0.5253, 0.0, 0.5152, 0.0, 0.5152, 0.0, 0.5253, 0.0, 0.3131, 0.0, 0.303, 0.0, 0.303, 0.0, 0.3131, 0.0, 0.3636, 0.0, 0.3535, 0.0, 0.3535, 0.0, 0.3636, 0.0, 0.0404, 0.0, 0.0303, 0.0, 0.0303, 0.0, 0.0404, 0.0, 0.7778, 0.0, 0.7677, 0.0, 0.7677, 0.0, 0.7778, 0.0, 0.5556, 0.0, 0.5455, 0.0, 0.5455, 0.0, 0.5556, 0.0, 0.596, 0.0, 0.5859, 0.0, 0.5859, 0.0, 0.596, 0.0, 0.8081, 0.0, 0.798, 0.0, 0.798, 0.0, 0.8081, 0.0, 0.2424, 0.0, 0.2323, 0.0, 0.2323, 0.0, 0.2424, 0.0, 0.7374, 0.0, 0.7273, 0.0, 0.7273, 0.0, 0.7374, 0.0, 0.7172, 0.0, 0.7071, 0.0, 0.7071, 0.0, 0.7172, 0.0, 0.9697, 0.0, 0.9596, 0.0, 0.9596, 0.0, 0.9697, 0.0, 0.06061, 0.0, 0.05051, 0.0, 0.05051, 0.0, 0.06061, 0.0, 0.6263, 0.0, 0.6162, 0.0, 0.6162, 0.0, 0.6263, 0.0, 0.1414, 0.0, 0.1313, 0.0, 0.1313, 0.0, 0.1414, 0.0])
me_cylinder_001.use_remesh_fix_poles = True
me_cylinder_001.use_remesh_preserve_attributes = False
me_cylinder_001.use_mirror_vertex_groups = False
me_cylinder_001.update()

# ---- objects
ob_cylinder = bpy.data.objects.new('Cylinder', me_cylinder_001)

# ---- transforms, parenting, visibility, modifiers, constraints
ob_cylinder.location = (0.0, 0.0, 0.0)
ob_cylinder.lineart.crease_threshold = 0.0

# ---- collection membership
col_collection.objects.link(ob_cylinder)

# ---- scene / render settings (as saved in the file)
scene.frame_start = 1; scene.frame_end = 250; scene.frame_set(1)
scene.render.engine = 'BLENDER_EEVEE_NEXT'
scene.cycles.use_denoising = False
scene.cycles.samples = 128
scene.cycles.sampling_pattern = 'TABULATED_SOBOL'
scene.cycles.use_adaptive_sampling = False
scene.cycles.use_light_tree = False
scene.view_settings.view_transform = 'Filmic'
bpy.context.view_layer.update()

# ---- added for rendering (the .blend has no active camera and no usable light): camera, sun
cam_auto = bpy.data.cameras.new('AutoCamera')
cam_auto.lens = 50.0
cam_auto.sensor_width = 36.0
cam_auto.clip_end = 1000.0
ob_auto_camera = bpy.data.objects.new('AutoCamera', cam_auto)
scene.collection.objects.link(ob_auto_camera)
ob_auto_camera.location = (1.59879, -1.80809, 1.15539)
ob_auto_camera.rotation_euler = (1.09748, -7.21219e-08, 0.694738)
scene.camera = ob_auto_camera
light_auto_sun = bpy.data.lights.new('AutoSun', 'SUN')
light_auto_sun.energy = 3.0
light_auto_sun.angle = 0.0523599
ob_auto_sun = bpy.data.objects.new('AutoSun', light_auto_sun)
scene.collection.objects.link(ob_auto_sun)
ob_auto_sun.rotation_euler = (0.872665, 0.174533, 0.523599)
bpy.context.view_layer.update()
